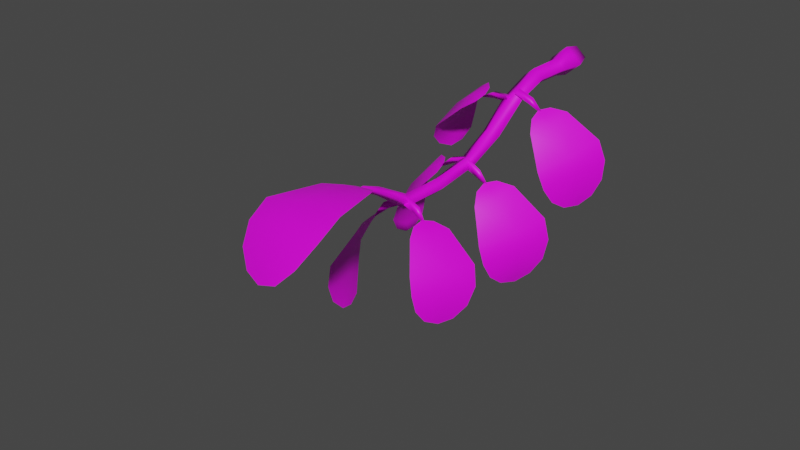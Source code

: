 # Source: FE_leaf_34-15.blend  (saved by Blender 3.0.42; exported with 4.5.12 LTS)
import bpy
from mathutils import Matrix  # noqa: F401  (used for matrix-valued properties, if any)

bpy.ops.wm.read_factory_settings(use_empty=True)
scene = bpy.context.scene
scene.name = 'Scene'

# ---- images (referenced by path relative to the original .blend; pixels are not part of the script)
import os
ASSET_DIR = os.environ.get("B2B_ASSET_DIR", "")  # directory of the original .blend (textures are referenced by path, not embedded)
HERE = os.path.dirname(os.path.abspath(__file__))  # packed textures are extracted next to this script under _unpacked/

def load_image(name, relpath, width, height, colorspace="sRGB"):
    """Load a texture the original file referenced (path relative to the .blend, or extracted next to this script)."""
    p = next((c for c in (os.path.join(HERE, relpath), os.path.join(ASSET_DIR, relpath)) if relpath and os.path.exists(c)), "")
    if p:
        img = bpy.data.images.load(p, check_existing=True)
        img.name = name
    else:  # same state as the original file: an image datablock whose file is absent (Cycles renders it pink)
        img = bpy.data.images.new(name, width, height)
        img.source = "FILE"
        img.filepath = "//" + (relpath or name)
    img.colorspace_settings.name = colorspace
    return img
img_fe_leaf_34_tex_dds_001 = load_image('FE_leaf_34_tex.dds.001', 'FE_leaf_34_tex.dds', 1024, 1024, 'sRGB')

# ---- materials (node trees are filled in below, after node groups)
mat_material_001 = bpy.data.materials.new('Material.001')
mat_material_001.use_transparent_shadow = False

# ---- material node trees
mat_material_001.use_nodes = True; mat_material_001.node_tree.nodes.clear()
_N = mat_material_001.node_tree.nodes; _L = mat_material_001.node_tree.links
n0 = _N.new('ShaderNodeBsdfPrincipled'); n0.name = 'Principled BSDF'; n0.location = (10, 300)
n0.distribution = 'GGX'
n0.subsurface_method = 'RANDOM_WALK_SKIN'
n0.inputs[3].default_value = 1.45
n0.inputs[27].default_value = (0.0, 0.0, 0.0, 1.0)
n0.inputs[28].default_value = 1.0
n1 = _N.new('ShaderNodeOutputMaterial'); n1.name = 'Material Output'; n1.location = (300, 300)
n2 = _N.new('ShaderNodeTexImage'); n2.name = 'Image Texture'; n2.location = (-280, 275)
n2.image = img_fe_leaf_34_tex_dds_001
_L.new(n0.outputs[0], n1.inputs[0])
_L.new(n2.outputs[0], n0.inputs[0])
n1.is_active_output = True

# ---- world
world_world = bpy.data.worlds.new('World'); scene.world = world_world
world_world.use_nodes = True; world_world.node_tree.nodes.clear()
_N = world_world.node_tree.nodes; _L = world_world.node_tree.links
n0 = _N.new('ShaderNodeOutputWorld'); n0.name = 'World Output'; n0.location = (300, 300)
n1 = _N.new('ShaderNodeBackground'); n1.name = 'Background'; n1.location = (10, 300)
n1.inputs[0].default_value = (0.05088, 0.05088, 0.05088, 1.0)
_L.new(n1.outputs[0], n0.inputs[0])
n0.is_active_output = True
world_world.color = (0.05088, 0.05088, 0.05088)
world_world.use_sun_shadow = False
world_world.sun_shadow_jitter_overblur = 0.0

# ---- meshes
me_fe_layers3_mp_gmdl_005 = bpy.data.meshes.new('FE_layers3_Mp.gmdl.005')
me_fe_layers3_mp_gmdl_005.from_pydata([(-0.02493, -0.8479, -0.3054), (-0.06017, -0.8472, -0.2761), (-0.06525, -0.6386, -0.2445), (-0.04438, -0.6591, -0.2706), (-0.02589, -0.8511, -0.2462), (-0.01348, -0.6478, -0.2132), (0.009348, -0.8518, -0.2756), (0.0109, -0.6616, -0.2488), (-0.02203, -0.4761, -0.1991), (-0.06332, -0.4936, -0.1702), (-0.06197, -0.3629, -0.06305), (-0.0181, -0.334, -0.08654), (-0.02322, -0.515, -0.1418), (-0.02689, -0.3446, -0.03706), (0.01807, -0.4976, -0.1708), (0.02448, -0.3512, -0.05184), (-0.004825, 0.01611, -0.05572), (-0.07749, 0.01479, 0.006934), (-0.0496, 0.09225, 0.01442), (-0.002843, 0.09204, -0.02613), (-0.005278, 0.01151, 0.06944), (-0.003194, 0.08974, 0.05456), (0.06739, 0.01282, 0.00679), (0.04356, 0.08952, 0.01401), (-0.02608, -1.199, -0.1891), (-0.04568, -1.197, -0.1732), (-0.05576, -1.046, -0.2719), (-0.02373, -1.048, -0.2985), (-0.02737, -1.186, -0.1588), (-0.0413, -1.015, -0.2546), (-0.007736, -1.189, -0.175), (0.007252, -1.032, -0.2751), (-0.0321, -1.264, -0.1541), (-0.04689, -1.266, -0.1432), (-0.03398, -1.264, -0.1301), (-0.0192, -1.262, -0.1411), (-0.01248, -0.2157, -0.03948), (-0.05674, -0.2233, -0.00319), (-0.05092, -0.06344, -0.000606), (-0.005869, -0.06294, -0.03921), (-0.01278, -0.2232, 0.03437), (-0.00609, -0.06357, 0.03822), (0.03148, -0.2156, -0.001917), (0.03896, -0.06307, -0.0003823), (-0.02689, -0.3446, -0.03706), (-0.03009, -0.3756, -0.07454), (-0.03158, -0.3884, -0.04271), (-0.1109, -0.384, -0.04983), (-0.1007, -0.3713, -0.07325), (-0.03158, -0.3884, -0.04271), (-0.0271, -0.3539, -0.04805), (-0.1086, -0.3546, -0.0514), (-0.0271, -0.3539, -0.04805), (-0.1825, -0.3566, -0.09032), (-0.373, -0.2177, -0.3555), (-0.3725, -0.1518, -0.3393), (-0.3716, -0.1252, -0.2685), (-0.3724, -0.2366, -0.3118), (-0.3725, -0.1518, -0.3393), (-0.3861, -0.2174, -0.3535), (-0.3956, -0.2373, -0.3052), (-0.3716, -0.1252, -0.2685), (-0.39, -0.2732, -0.3944), (-0.4032, -0.3428, -0.3651), (-0.39, -0.2732, -0.3944), (-0.4032, -0.3428, -0.3651), (-0.3538, -0.1292, -0.1941), (-0.3567, -0.2636, -0.2546), (-0.385, -0.2668, -0.2412), (-0.3538, -0.1292, -0.1941), (-0.3909, -0.4009, -0.31), (-0.3909, -0.4009, -0.31), (-0.3184, -0.1591, -0.1287), (-0.3205, -0.2935, -0.1952), (-0.3487, -0.2985, -0.1774), (-0.3184, -0.1591, -0.1287), (-0.3518, -0.4373, -0.2413), (-0.3518, -0.4373, -0.2413), (-0.2107, -0.2594, -0.06147), (-0.219, -0.339, -0.1111), (-0.2329, -0.3456, -0.09276), (-0.2107, -0.2594, -0.06147), (-0.2237, -0.4336, -0.131), (-0.2237, -0.4336, -0.131), (-0.1684, -0.3121, -0.06055), (-0.1798, -0.3512, -0.09004), (-0.1867, -0.3552, -0.0791), (-0.1684, -0.3121, -0.06055), (-0.1735, -0.4027, -0.09673), (-0.1735, -0.4027, -0.09673), (-0.3817, -0.2045, -0.3827), (-0.3817, -0.2045, -0.3827), (-0.1548, -0.3608, -0.07266), (-0.1548, -0.3608, -0.07266), (-0.03158, -0.3884, -0.04271), (-0.03009, -0.3756, -0.07454), (-0.0271, -0.3539, -0.04805), (-0.02669, -0.6286, -0.2559), (-0.03166, -0.6394, -0.2274), (-0.1074, -0.6577, -0.249), (-0.09532, -0.6434, -0.2705), (-0.03166, -0.6394, -0.2274), (-0.03464, -0.6085, -0.2337), (-0.1124, -0.6289, -0.2523), (-0.03464, -0.6085, -0.2337), (-0.1704, -0.6511, -0.3073), (-0.3344, -0.5938, -0.6221), (-0.3478, -0.528, -0.6183), (-0.3602, -0.491, -0.5535), (-0.3321, -0.6039, -0.5772), (-0.3478, -0.528, -0.6183), (-0.3463, -0.596, -0.6221), (-0.3557, -0.6088, -0.574), (-0.3602, -0.491, -0.5535), (-0.3339, -0.6566, -0.6526), (-0.3322, -0.7197, -0.616), (-0.3339, -0.6566, -0.6526), (-0.3322, -0.7197, -0.616), (-0.3571, -0.4814, -0.475), (-0.3198, -0.6176, -0.5141), (-0.3491, -0.6255, -0.5058), (-0.3571, -0.4814, -0.475), (-0.3163, -0.7635, -0.5527), (-0.3163, -0.7635, -0.5527), (-0.3326, -0.4959, -0.3961), (-0.292, -0.6302, -0.4457), (-0.3208, -0.6409, -0.4313), (-0.3326, -0.4959, -0.3961), (-0.2806, -0.7794, -0.478), (-0.2806, -0.7794, -0.478), (-0.2229, -0.5628, -0.2962), (-0.1998, -0.6426, -0.3398), (-0.2151, -0.6523, -0.3236), (-0.2229, -0.5628, -0.2962), (-0.1757, -0.7351, -0.352), (-0.1757, -0.7351, -0.352), (-0.1723, -0.6032, -0.2809), (-0.1665, -0.6444, -0.3089), (-0.174, -0.6498, -0.2994), (-0.1723, -0.6032, -0.2809), (-0.1458, -0.6922, -0.31), (-0.1458, -0.6922, -0.31), (-0.3385, -0.5873, -0.6531), (-0.3385, -0.5873, -0.6531), (-0.1455, -0.647, -0.2852), (-0.1455, -0.647, -0.2852), (-0.03166, -0.6394, -0.2274), (-0.02669, -0.6286, -0.2559), (-0.03464, -0.6085, -0.2337), (-0.02564, -1.032, -0.2842), (-0.03913, -1.032, -0.2565), (-0.1052, -1.069, -0.2889), (-0.08581, -1.062, -0.3105), (-0.03913, -1.032, -0.2565), (-0.04055, -1.007, -0.2749), (-0.1092, -1.045, -0.3045), (-0.04055, -1.007, -0.2749), (-0.1441, -1.092, -0.3616), (-0.2132, -1.151, -0.7099), (-0.2338, -1.089, -0.7275), (-0.2672, -1.044, -0.6825), (-0.2188, -1.151, -0.6649), (-0.2338, -1.089, -0.7275), (-0.2217, -1.154, -0.7126), (-0.2419, -1.16, -0.6667), (-0.2672, -1.044, -0.6825), (-0.1916, -1.216, -0.7216), (-0.1924, -1.27, -0.6677), (-0.1916, -1.216, -0.7216), (-0.1924, -1.27, -0.6677), (-0.2844, -1.016, -0.6152), (-0.2224, -1.148, -0.5991), (-0.252, -1.159, -0.5977), (-0.2844, -1.016, -0.6152), (-0.1914, -1.296, -0.5893), (-0.1914, -1.296, -0.5893), (-0.2818, -1.005, -0.5363), (-0.2173, -1.139, -0.5248), (-0.2485, -1.15, -0.5166), (-0.2818, -1.005, -0.5363), (-0.1849, -1.287, -0.5011), (-0.1849, -1.287, -0.5011), (-0.1998, -1.015, -0.4002), (-0.1622, -1.101, -0.4013), (-0.1813, -1.106, -0.3877), (-0.1998, -1.015, -0.4002), (-0.1328, -1.187, -0.3698), (-0.1328, -1.187, -0.3698), (-0.1561, -1.038, -0.3575), (-0.141, -1.086, -0.3641), (-0.1509, -1.088, -0.356), (-0.1561, -1.038, -0.3575), (-0.1201, -1.127, -0.3406), (-0.1201, -1.127, -0.3406), (-0.2088, -1.151, -0.7415), (-0.2088, -1.151, -0.7415), (-0.1286, -1.076, -0.3365), (-0.1286, -1.076, -0.3365), (-0.03913, -1.032, -0.2565), (-0.02564, -1.032, -0.2842), (-0.04055, -1.007, -0.2749), (-0.0157, -0.6432, -0.2375), (-0.01666, -0.6659, -0.2175), (0.05817, -0.6812, -0.2438), (0.04912, -0.6631, -0.2575), (-0.03179, -0.6759, -0.2522), (0.04183, -0.692, -0.2694), (-0.03179, -0.6759, -0.2522), (0.04912, -0.6631, -0.2575), (0.1147, -0.6897, -0.3084), (0.2474, -0.6842, -0.6433), (0.2224, -0.7441, -0.6641), (0.2092, -0.7983, -0.6211), (0.2463, -0.6875, -0.5979), (0.2224, -0.7441, -0.6641), (0.257, -0.6884, -0.6449), (0.2688, -0.6969, -0.5975), (0.2092, -0.7983, -0.6211), (0.2786, -0.623, -0.6514), (0.309, -0.5825, -0.5929), (0.2786, -0.623, -0.6514), (0.309, -0.5825, -0.5929), (0.1971, -0.8315, -0.5555), (0.241, -0.6927, -0.5319), (0.2698, -0.7056, -0.5272), (0.1971, -0.8315, -0.5555), (0.3187, -0.5645, -0.5109), (0.3187, -0.5645, -0.5109), (0.179, -0.8386, -0.4803), (0.2225, -0.6968, -0.4592), (0.2512, -0.7111, -0.4476), (0.179, -0.8386, -0.4803), (0.2971, -0.5678, -0.4222), (0.2971, -0.5678, -0.4222), (0.1121, -0.783, -0.3503), (0.1428, -0.6944, -0.343), (0.159, -0.7045, -0.3281), (0.1121, -0.783, -0.3503), (0.1765, -0.6133, -0.3029), (0.1765, -0.6133, -0.3029), (0.08674, -0.737, -0.3105), (0.1096, -0.6922, -0.3113), (0.1165, -0.6973, -0.3028), (0.08674, -0.737, -0.3105), (0.1183, -0.6486, -0.2844), (0.1183, -0.6486, -0.2844), (0.2487, -0.6817, -0.6751), (0.2487, -0.6817, -0.6751), (0.08845, -0.6912, -0.2872), (0.08845, -0.6912, -0.2872), (-0.01666, -0.6659, -0.2175), (-0.0157, -0.6432, -0.2375), (-0.03179, -0.6759, -0.2522), (-0.009264, -1.029, -0.2702), (-0.009841, -1.042, -0.2476), (0.06306, -1.061, -0.2625), (0.05369, -1.049, -0.2801), (-0.02204, -1.06, -0.2736), (0.04739, -1.078, -0.2828), (-0.02204, -1.06, -0.2736), (0.05369, -1.049, -0.2801), (0.1127, -1.084, -0.3184), (0.2397, -1.167, -0.611), (0.2222, -1.227, -0.6124), (0.2099, -1.263, -0.5605), (0.2392, -1.158, -0.5701), (0.2222, -1.227, -0.6124), (0.2511, -1.171, -0.6104), (0.2601, -1.165, -0.5671), (0.2099, -1.263, -0.5605), (0.2685, -1.115, -0.6336), (0.2923, -1.062, -0.5938), (0.2685, -1.115, -0.6336), (0.2923, -1.062, -0.5938), (0.2008, -1.275, -0.4937), (0.2355, -1.146, -0.5107), (0.2617, -1.154, -0.5022), (0.2008, -1.275, -0.4937), (0.3011, -1.025, -0.5259), (0.3011, -1.025, -0.5259), (0.1807, -1.261, -0.4258), (0.2152, -1.13, -0.4464), (0.2418, -1.138, -0.4323), (0.1807, -1.261, -0.4258), (0.2783, -1.004, -0.4495), (0.2783, -1.004, -0.4495), (0.1124, -1.177, -0.3299), (0.1378, -1.097, -0.3482), (0.1523, -1.101, -0.3319), (0.1124, -1.177, -0.3299), (0.1648, -1.014, -0.3356), (0.1648, -1.014, -0.3356), (0.0885, -1.127, -0.3072), (0.1073, -1.087, -0.3209), (0.1144, -1.089, -0.3113), (0.0885, -1.127, -0.3072), (0.1142, -1.042, -0.3092), (0.1142, -1.042, -0.3092), (0.2441, -1.174, -0.6386), (0.2441, -1.174, -0.6386), (0.0892, -1.08, -0.2992), (0.0892, -1.08, -0.2992), (-0.009841, -1.042, -0.2476), (-0.009264, -1.029, -0.2702), (-0.02204, -1.06, -0.2736), (-0.006114, -0.3282, -0.04269), (-0.001977, -0.3385, -0.01768), (0.0745, -0.3524, -0.03616), (0.06091, -0.3435, -0.05967), (-0.01294, -0.3543, -0.03801), (0.06422, -0.3717, -0.05601), (-0.01294, -0.3543, -0.03801), (0.06091, -0.3435, -0.05967), (0.1353, -0.3582, -0.09766), (0.296, -0.3315, -0.4223), (0.2763, -0.3904, -0.4496), (0.2533, -0.4467, -0.4135), (0.2881, -0.338, -0.3779), (0.2763, -0.3904, -0.4496), (0.3084, -0.3365, -0.4222), (0.3106, -0.3476, -0.3761), (0.2533, -0.4467, -0.4135), (0.3309, -0.2709, -0.421), (0.3501, -0.2338, -0.3584), (0.3309, -0.2709, -0.421), (0.3501, -0.2338, -0.3584), (0.2339, -0.4844, -0.3523), (0.276, -0.3489, -0.3132), (0.3041, -0.362, -0.3069), (0.2339, -0.4844, -0.3523), (0.3509, -0.2223, -0.2758), (0.3509, -0.2223, -0.2758), (0.2096, -0.499, -0.276), (0.2507, -0.3583, -0.243), (0.2786, -0.3733, -0.2297), (0.2096, -0.499, -0.276), (0.3218, -0.2314, -0.1921), (0.3218, -0.2314, -0.1921), (0.1329, -0.4495, -0.1456), (0.1626, -0.3609, -0.1327), (0.1778, -0.3716, -0.1169), (0.1329, -0.4495, -0.1456), (0.1929, -0.2812, -0.08688), (0.1929, -0.2812, -0.08688), (0.1071, -0.4052, -0.1037), (0.1287, -0.3598, -0.1021), (0.1361, -0.3656, -0.09279), (0.1071, -0.4052, -0.1037), (0.1364, -0.3174, -0.07248), (0.1364, -0.3174, -0.07248), (0.304, -0.3275, -0.4527), (0.304, -0.3275, -0.4527), (0.1082, -0.3606, -0.0778), (0.1082, -0.3606, -0.0778), (-0.001977, -0.3385, -0.01768), (-0.006114, -0.3282, -0.04269), (-0.01294, -0.3543, -0.03801), (-0.06746, -1.727, -0.3015), (-0.1566, -1.726, -0.3202), (-0.2227, -1.679, -0.268), (-0.06377, -1.689, -0.2496), (-0.1566, -1.726, -0.3202), (-0.07083, -1.74, -0.2905), (-0.06992, -1.711, -0.2269), (-0.2227, -1.679, -0.268), (0.01879, -1.763, -0.3001), (0.09082, -1.74, -0.2266), (0.01879, -1.763, -0.3001), (0.09082, -1.74, -0.2266), (-0.256, -1.611, -0.2021), (-0.05898, -1.627, -0.1855), (-0.06685, -1.65, -0.1516), (-0.256, -1.611, -0.2021), (0.1334, -1.675, -0.1428), (0.1334, -1.675, -0.1428), (-0.2538, -1.526, -0.1459), (-0.05334, -1.544, -0.1352), (-0.06151, -1.558, -0.09406), (-0.2538, -1.526, -0.1459), (0.1425, -1.574, -0.07799), (0.1425, -1.574, -0.07799), (-0.1658, -1.337, -0.1329), (-0.04133, -1.358, -0.1271), (-0.04656, -1.356, -0.09556), (-0.1658, -1.337, -0.1329), (0.08241, -1.348, -0.0901), (0.08241, -1.348, -0.0901), (-0.1018, -1.275, -0.1446), (-0.03816, -1.297, -0.1393), (-0.04091, -1.293, -0.1222), (-0.1018, -1.275, -0.1446), (0.02734, -1.278, -0.1232), (0.02734, -1.278, -0.1232), (-0.07037, -1.757, -0.3306), (-0.07037, -1.757, -0.3306), (-0.03585, -1.254, -0.1419), (-0.03585, -1.254, -0.1419), (-0.03834, -1.322, -0.1372)], [], [(1, 2, 0), (0, 2, 3), (2, 1, 5), (1, 4, 5), (5, 4, 7), (4, 6, 7), (0, 3, 6), (6, 3, 7), (8, 9, 11), (9, 10, 11), (13, 10, 12), (9, 12, 10), (15, 13, 14), (12, 14, 13), (14, 8, 15), (8, 11, 15), (17, 18, 16), (16, 18, 19), (20, 21, 17), (17, 21, 18), (20, 22, 21), (22, 23, 21), (22, 16, 23), (16, 19, 23), (18, 21, 19), (19, 21, 23), (26, 27, 25), (24, 25, 27), (29, 26, 28), (25, 28, 26), (31, 29, 30), (28, 30, 29), (27, 31, 24), (30, 24, 31), (24, 32, 25), (32, 33, 25), (28, 25, 34), (33, 34, 25), (30, 28, 35), (34, 35, 28), (24, 30, 32), (35, 32, 30), (37, 38, 36), (36, 38, 39), (37, 40, 38), (40, 41, 38), (40, 42, 41), (42, 43, 41), (36, 39, 42), (42, 39, 43), (17, 16, 38), (39, 38, 16), (20, 17, 41), (38, 41, 17), (22, 20, 43), (41, 43, 20), (16, 22, 39), (43, 39, 22), (1, 0, 26), (27, 26, 0), (26, 29, 1), (29, 4, 1), (29, 31, 4), (31, 6, 4), (0, 6, 27), (31, 27, 6), (8, 3, 9), (3, 2, 9), (5, 12, 2), (2, 12, 9), (7, 14, 5), (5, 14, 12), (14, 7, 8), (7, 3, 8), (37, 36, 10), (11, 10, 36), (10, 44, 37), (44, 40, 37), (44, 15, 40), (15, 42, 40), (36, 42, 11), (15, 11, 42), (46, 47, 45), (45, 47, 48), (50, 51, 49), (49, 51, 47), (51, 52, 48), (52, 45, 48), (48, 47, 53), (47, 51, 53), (51, 48, 53), (56, 57, 55), (54, 55, 57), (61, 58, 60), (58, 59, 60), (63, 60, 62), (59, 62, 60), (65, 64, 57), (64, 54, 57), (66, 67, 56), (57, 56, 67), (69, 61, 68), (61, 60, 68), (70, 68, 63), (60, 63, 68), (71, 65, 67), (65, 57, 67), (66, 72, 67), (67, 72, 73), (74, 75, 68), (69, 68, 75), (76, 74, 70), (68, 70, 74), (77, 71, 73), (71, 67, 73), (72, 78, 73), (78, 79, 73), (75, 74, 81), (74, 80, 81), (76, 82, 74), (82, 80, 74), (77, 73, 83), (73, 79, 83), (78, 84, 79), (79, 84, 85), (81, 80, 87), (80, 86, 87), (82, 88, 80), (80, 88, 86), (83, 79, 89), (79, 85, 89), (55, 54, 90), (59, 58, 91), (62, 59, 91), (54, 64, 90), (85, 84, 92), (87, 86, 93), (86, 88, 93), (89, 85, 92), (94, 95, 96), (98, 99, 97), (97, 99, 100), (102, 103, 101), (101, 103, 99), (103, 104, 100), (104, 97, 100), (100, 99, 105), (99, 103, 105), (103, 100, 105), (108, 109, 107), (106, 107, 109), (113, 110, 112), (110, 111, 112), (115, 112, 114), (111, 114, 112), (117, 116, 109), (116, 106, 109), (118, 119, 108), (109, 108, 119), (121, 113, 120), (113, 112, 120), (122, 120, 115), (112, 115, 120), (123, 117, 119), (117, 109, 119), (118, 124, 119), (119, 124, 125), (126, 127, 120), (121, 120, 127), (128, 126, 122), (120, 122, 126), (129, 123, 125), (123, 119, 125), (124, 130, 125), (130, 131, 125), (127, 126, 133), (126, 132, 133), (128, 134, 126), (134, 132, 126), (129, 125, 135), (125, 131, 135), (130, 136, 131), (131, 136, 137), (133, 132, 139), (132, 138, 139), (134, 140, 132), (132, 140, 138), (135, 131, 141), (131, 137, 141), (107, 106, 142), (111, 110, 143), (114, 111, 143), (106, 116, 142), (137, 136, 144), (139, 138, 145), (138, 140, 145), (141, 137, 144), (146, 147, 148), (150, 151, 149), (149, 151, 152), (154, 155, 153), (153, 155, 151), (155, 156, 152), (156, 149, 152), (152, 151, 157), (151, 155, 157), (155, 152, 157), (160, 161, 159), (158, 159, 161), (165, 162, 164), (162, 163, 164), (167, 164, 166), (163, 166, 164), (169, 168, 161), (168, 158, 161), (170, 171, 160), (161, 160, 171), (173, 165, 172), (165, 164, 172), (174, 172, 167), (164, 167, 172), (175, 169, 171), (169, 161, 171), (170, 176, 171), (171, 176, 177), (178, 179, 172), (173, 172, 179), (180, 178, 174), (172, 174, 178), (181, 175, 177), (175, 171, 177), (176, 182, 177), (182, 183, 177), (179, 178, 185), (178, 184, 185), (180, 186, 178), (186, 184, 178), (181, 177, 187), (177, 183, 187), (182, 188, 183), (183, 188, 189), (185, 184, 191), (184, 190, 191), (186, 192, 184), (184, 192, 190), (187, 183, 193), (183, 189, 193), (159, 158, 194), (163, 162, 195), (166, 163, 195), (158, 168, 194), (189, 188, 196), (191, 190, 197), (190, 192, 197), (193, 189, 196), (198, 199, 200), (202, 203, 201), (201, 203, 204), (205, 206, 202), (202, 206, 203), (206, 207, 208), (207, 201, 208), (204, 203, 209), (203, 206, 209), (206, 204, 209), (212, 213, 211), (210, 211, 213), (217, 214, 216), (214, 215, 216), (219, 216, 218), (215, 218, 216), (221, 220, 213), (220, 210, 213), (222, 223, 212), (213, 212, 223), (225, 217, 224), (217, 216, 224), (226, 224, 219), (216, 219, 224), (227, 221, 223), (221, 213, 223), (222, 228, 223), (223, 228, 229), (230, 231, 224), (225, 224, 231), (232, 230, 226), (224, 226, 230), (233, 227, 229), (227, 223, 229), (228, 234, 229), (234, 235, 229), (231, 230, 237), (230, 236, 237), (232, 238, 230), (238, 236, 230), (233, 229, 239), (229, 235, 239), (234, 240, 235), (235, 240, 241), (237, 236, 243), (236, 242, 243), (238, 244, 236), (236, 244, 242), (239, 235, 245), (235, 241, 245), (211, 210, 246), (215, 214, 247), (218, 215, 247), (210, 220, 246), (241, 240, 248), (243, 242, 249), (242, 244, 249), (245, 241, 248), (250, 251, 252), (254, 255, 253), (253, 255, 256), (255, 254, 258), (254, 257, 258), (258, 259, 260), (259, 253, 260), (256, 255, 261), (255, 258, 261), (258, 256, 261), (264, 265, 263), (262, 263, 265), (269, 266, 268), (266, 267, 268), (271, 268, 270), (267, 270, 268), (273, 272, 265), (272, 262, 265), (274, 275, 264), (265, 264, 275), (277, 269, 276), (269, 268, 276), (278, 276, 271), (268, 271, 276), (279, 273, 275), (273, 265, 275), (274, 280, 275), (275, 280, 281), (282, 283, 276), (277, 276, 283), (284, 282, 278), (276, 278, 282), (285, 279, 281), (279, 275, 281), (280, 286, 281), (286, 287, 281), (283, 282, 289), (282, 288, 289), (284, 290, 282), (290, 288, 282), (285, 281, 291), (281, 287, 291), (286, 292, 287), (287, 292, 293), (289, 288, 295), (288, 294, 295), (290, 296, 288), (288, 296, 294), (291, 287, 297), (287, 293, 297), (263, 262, 298), (267, 266, 299), (270, 267, 299), (262, 272, 298), (293, 292, 300), (295, 294, 301), (294, 296, 301), (297, 293, 300), (302, 303, 304), (306, 307, 305), (305, 307, 308), (309, 310, 306), (306, 310, 307), (310, 311, 312), (311, 305, 312), (308, 307, 313), (307, 310, 313), (310, 308, 313), (316, 317, 315), (314, 315, 317), (321, 318, 320), (318, 319, 320), (323, 320, 322), (319, 322, 320), (325, 324, 317), (324, 314, 317), (326, 327, 316), (317, 316, 327), (329, 321, 328), (321, 320, 328), (330, 328, 323), (320, 323, 328), (331, 325, 327), (325, 317, 327), (326, 332, 327), (327, 332, 333), (334, 335, 328), (329, 328, 335), (336, 334, 330), (328, 330, 334), (337, 331, 333), (331, 327, 333), (332, 338, 333), (338, 339, 333), (335, 334, 341), (334, 340, 341), (336, 342, 334), (342, 340, 334), (337, 333, 343), (333, 339, 343), (338, 344, 339), (339, 344, 345), (341, 340, 347), (340, 346, 347), (342, 348, 340), (340, 348, 346), (343, 339, 349), (339, 345, 349), (315, 314, 350), (319, 318, 351), (322, 319, 351), (314, 324, 350), (345, 344, 352), (347, 346, 353), (346, 348, 353), (349, 345, 352), (354, 355, 356), (359, 360, 358), (357, 358, 360), (364, 361, 363), (361, 362, 363), (366, 363, 365), (362, 365, 363), (368, 367, 360), (367, 357, 360), (369, 370, 359), (360, 359, 370), (372, 364, 371), (364, 363, 371), (373, 371, 366), (363, 366, 371), (374, 368, 370), (368, 360, 370), (369, 375, 370), (370, 375, 376), (377, 378, 371), (372, 371, 378), (379, 377, 373), (371, 373, 377), (380, 374, 376), (374, 370, 376), (375, 381, 376), (381, 382, 376), (378, 377, 384), (377, 383, 384), (379, 385, 377), (385, 383, 377), (380, 376, 386), (376, 382, 386), (381, 387, 382), (382, 387, 388), (384, 383, 390), (383, 389, 390), (385, 391, 383), (383, 391, 389), (386, 382, 392), (382, 388, 392), (358, 357, 393), (362, 361, 394), (365, 362, 394), (357, 367, 393), (388, 387, 395), (390, 389, 396), (389, 391, 396), (392, 388, 395), (397, 33, 32), (397, 34, 33), (397, 35, 34), (397, 32, 35)])
me_fe_layers3_mp_gmdl_005.polygons.foreach_set('use_smooth', [True] * 482)
_uv = me_fe_layers3_mp_gmdl_005.uv_layers.new(name='UVMap')
_uv.uv.foreach_set('vector', [0.1313, 0.3394, 0.1277, 0.4626, 0.1542, 0.3379, 0.1542, 0.3379, 0.1277, 0.4626, 0.1527, 0.4557, 0.1277, 0.4626, 0.1313, 0.3394, 0.1527, 0.4553, 0.1313, 0.3394, 0.1542, 0.3382, 0.1527, 0.4553, 0.1527, 0.4553, 0.1542, 0.3382, 0.1778, 0.4484, 0.1542, 0.3382, 0.177, 0.3367, 0.1778, 0.4484, 0.1542, 0.3379, 0.1527, 0.4557, 0.177, 0.3367, 0.177, 0.3367, 0.1527, 0.4557, 0.1778, 0.4484, 0.156, 0.5621, 0.1293, 0.5627, 0.1593, 0.6685, 0.1293, 0.5627, 0.1309, 0.6628, 0.1593, 0.6685, 0.1593, 0.6665, 0.1309, 0.6628, 0.156, 0.5609, 0.1293, 0.5627, 0.156, 0.5609, 0.1309, 0.6628, 0.1878, 0.6721, 0.1593, 0.6665, 0.1828, 0.5602, 0.156, 0.5609, 0.1828, 0.5602, 0.1593, 0.6665, 0.1828, 0.5602, 0.156, 0.5621, 0.1878, 0.6721, 0.156, 0.5621, 0.1593, 0.6685, 0.1878, 0.6721, 0.121, 0.8983, 0.1393, 0.9447, 0.1687, 0.8991, 0.1687, 0.8991, 0.1393, 0.9447, 0.17, 0.9445, 0.1684, 0.8963, 0.1698, 0.9431, 0.121, 0.8983, 0.121, 0.8983, 0.1698, 0.9431, 0.1393, 0.9447, 0.1684, 0.8963, 0.2162, 0.8971, 0.1698, 0.9431, 0.2162, 0.8971, 0.2005, 0.943, 0.1698, 0.9431, 0.2162, 0.8971, 0.1687, 0.8991, 0.2005, 0.943, 0.1687, 0.8991, 0.17, 0.9445, 0.2005, 0.943, 0.1393, 0.9447, 0.1698, 0.9431, 0.17, 0.9445, 0.17, 0.9445, 0.1698, 0.9431, 0.2005, 0.943, 0.1349, 0.2162, 0.1556, 0.2202, 0.1434, 0.1097, 0.1559, 0.1118, 0.1434, 0.1097, 0.1556, 0.2202, 0.1556, 0.2212, 0.1349, 0.2162, 0.1558, 0.1128, 0.1434, 0.1097, 0.1558, 0.1128, 0.1349, 0.2162, 0.1763, 0.2252, 0.1556, 0.2212, 0.1683, 0.1148, 0.1558, 0.1128, 0.1683, 0.1148, 0.1556, 0.2212, 0.1556, 0.2202, 0.1763, 0.2252, 0.1559, 0.1118, 0.1683, 0.1148, 0.1559, 0.1118, 0.1763, 0.2252, 0.1559, 0.1118, 0.1526, 0.06735, 0.1434, 0.1097, 0.1526, 0.06735, 0.1434, 0.0665, 0.1434, 0.1097, 0.1558, 0.1128, 0.1434, 0.1097, 0.1526, 0.06815, 0.1434, 0.0665, 0.1526, 0.06815, 0.1434, 0.1097, 0.1683, 0.1148, 0.1558, 0.1128, 0.1617, 0.06899, 0.1526, 0.06815, 0.1617, 0.06899, 0.1558, 0.1128, 0.1559, 0.1118, 0.1683, 0.1148, 0.1526, 0.06735, 0.1617, 0.06899, 0.1526, 0.06735, 0.1683, 0.1148, 0.1346, 0.7571, 0.1384, 0.8514, 0.1637, 0.7601, 0.1637, 0.7601, 0.1384, 0.8514, 0.168, 0.8517, 0.1346, 0.7571, 0.1636, 0.7589, 0.1384, 0.8514, 0.1636, 0.7589, 0.1679, 0.8514, 0.1384, 0.8514, 0.1636, 0.7589, 0.1926, 0.7619, 0.1679, 0.8514, 0.1926, 0.7619, 0.1975, 0.8517, 0.1679, 0.8514, 0.1637, 0.7601, 0.168, 0.8517, 0.1926, 0.7619, 0.1926, 0.7619, 0.168, 0.8517, 0.1975, 0.8517, 0.121, 0.8983, 0.1687, 0.8991, 0.1384, 0.8514, 0.168, 0.8517, 0.1384, 0.8514, 0.1687, 0.8991, 0.1684, 0.8963, 0.121, 0.8983, 0.1679, 0.8514, 0.1384, 0.8514, 0.1679, 0.8514, 0.121, 0.8983, 0.2162, 0.8971, 0.1684, 0.8963, 0.1975, 0.8517, 0.1679, 0.8514, 0.1975, 0.8517, 0.1684, 0.8963, 0.1687, 0.8991, 0.2162, 0.8971, 0.168, 0.8517, 0.1975, 0.8517, 0.168, 0.8517, 0.2162, 0.8971, 0.1313, 0.3394, 0.1542, 0.3379, 0.1349, 0.2162, 0.1556, 0.2202, 0.1349, 0.2162, 0.1542, 0.3379, 0.1349, 0.2162, 0.1556, 0.2212, 0.1313, 0.3394, 0.1556, 0.2212, 0.1542, 0.3382, 0.1313, 0.3394, 0.1556, 0.2212, 0.1763, 0.2252, 0.1542, 0.3382, 0.1763, 0.2252, 0.177, 0.3367, 0.1542, 0.3382, 0.1542, 0.3379, 0.177, 0.3367, 0.1556, 0.2202, 0.1763, 0.2252, 0.1556, 0.2202, 0.177, 0.3367, 0.156, 0.5621, 0.1527, 0.4557, 0.1293, 0.5627, 0.1527, 0.4557, 0.1277, 0.4626, 0.1293, 0.5627, 0.1527, 0.4553, 0.156, 0.5609, 0.1277, 0.4626, 0.1277, 0.4626, 0.156, 0.5609, 0.1293, 0.5627, 0.1778, 0.4484, 0.1828, 0.5602, 0.1527, 0.4553, 0.1527, 0.4553, 0.1828, 0.5602, 0.156, 0.5609, 0.1828, 0.5602, 0.1778, 0.4484, 0.156, 0.5621, 0.1778, 0.4484, 0.1527, 0.4557, 0.156, 0.5621, 0.1346, 0.7571, 0.1637, 0.7601, 0.1309, 0.6628, 0.1593, 0.6685, 0.1309, 0.6628, 0.1637, 0.7601, 0.1309, 0.6628, 0.1593, 0.6665, 0.1346, 0.7571, 0.1593, 0.6665, 0.1636, 0.7589, 0.1346, 0.7571, 0.1593, 0.6665, 0.1878, 0.6721, 0.1636, 0.7589, 0.1878, 0.6721, 0.1926, 0.7619, 0.1636, 0.7589, 0.1637, 0.7601, 0.1926, 0.7619, 0.1593, 0.6685, 0.1878, 0.6721, 0.1593, 0.6685, 0.1926, 0.7619, 0.1571, 0.6451, 0.1081, 0.6363, 0.1485, 0.6605, 0.1485, 0.6605, 0.1081, 0.6363, 0.107, 0.6509, 0.1566, 0.6647, 0.1076, 0.652, 0.1571, 0.6451, 0.1571, 0.6451, 0.1076, 0.652, 0.1081, 0.6363, 0.1076, 0.652, 0.1566, 0.6647, 0.107, 0.6509, 0.1566, 0.6647, 0.1485, 0.6605, 0.107, 0.6509, 0.107, 0.6509, 0.1081, 0.6363, 0.05293, 0.6489, 0.1081, 0.6363, 0.1076, 0.652, 0.05293, 0.6489, 0.1076, 0.652, 0.107, 0.6509, 0.05293, 0.6489, 0.6552, 0.7075, 0.8023, 0.7008, 0.712, 0.7765, 0.8021, 0.7634, 0.712, 0.7765, 0.8023, 0.7008, 0.5906, 0.7075, 0.5337, 0.7765, 0.4445, 0.7137, 0.5337, 0.7765, 0.4449, 0.775, 0.4445, 0.7137, 0.2975, 0.7156, 0.4445, 0.7137, 0.3644, 0.7843, 0.4449, 0.775, 0.3644, 0.7843, 0.4445, 0.7137, 0.9467, 0.7142, 0.8813, 0.7843, 0.8023, 0.7008, 0.8813, 0.7843, 0.8021, 0.7634, 0.8023, 0.7008, 0.6269, 0.6099, 0.8013, 0.608, 0.6552, 0.7075, 0.8023, 0.7008, 0.6552, 0.7075, 0.8013, 0.608, 0.6189, 0.6099, 0.5906, 0.7075, 0.4438, 0.6192, 0.5906, 0.7075, 0.4445, 0.7137, 0.4438, 0.6192, 0.2618, 0.6225, 0.4438, 0.6192, 0.2975, 0.7156, 0.4445, 0.7137, 0.2975, 0.7156, 0.4438, 0.6192, 0.9795, 0.6165, 0.9467, 0.7142, 0.8013, 0.608, 0.9467, 0.7142, 0.8023, 0.7008, 0.8013, 0.608, 0.6269, 0.6099, 0.6274, 0.4956, 0.8013, 0.608, 0.8013, 0.608, 0.6274, 0.4956, 0.8044, 0.4977, 0.4409, 0.5049, 0.6183, 0.4956, 0.4438, 0.6192, 0.6189, 0.6099, 0.4438, 0.6192, 0.6183, 0.4956, 0.2602, 0.5034, 0.4409, 0.5049, 0.2618, 0.6225, 0.4438, 0.6192, 0.2618, 0.6225, 0.4409, 0.5049, 0.9855, 0.5034, 0.9795, 0.6165, 0.8044, 0.4977, 0.9795, 0.6165, 0.8013, 0.608, 0.8044, 0.4977, 0.6274, 0.4956, 0.6917, 0.2789, 0.8044, 0.4977, 0.6917, 0.2789, 0.8023, 0.2909, 0.8044, 0.4977, 0.6183, 0.4956, 0.4409, 0.5049, 0.554, 0.2789, 0.4409, 0.5049, 0.439, 0.2895, 0.554, 0.2789, 0.2602, 0.5034, 0.3254, 0.2826, 0.4409, 0.5049, 0.3254, 0.2826, 0.439, 0.2895, 0.4409, 0.5049, 0.9855, 0.5034, 0.8044, 0.4977, 0.9174, 0.2781, 0.8044, 0.4977, 0.8023, 0.2909, 0.9174, 0.2781, 0.6917, 0.2789, 0.7421, 0.2088, 0.8023, 0.2909, 0.8023, 0.2909, 0.7421, 0.2088, 0.8042, 0.2264, 0.554, 0.2789, 0.439, 0.2895, 0.5036, 0.2088, 0.439, 0.2895, 0.4401, 0.2245, 0.5036, 0.2088, 0.3254, 0.2826, 0.3791, 0.209, 0.439, 0.2895, 0.439, 0.2895, 0.3791, 0.209, 0.4401, 0.2245, 0.9174, 0.2781, 0.8023, 0.2909, 0.8651, 0.2104, 0.8023, 0.2909, 0.8042, 0.2264, 0.8651, 0.2104, 0.712, 0.7765, 0.8021, 0.7634, 0.8024, 0.8074, 0.4449, 0.775, 0.5337, 0.7765, 0.4477, 0.8119, 0.3644, 0.7843, 0.4449, 0.775, 0.4477, 0.8119, 0.8021, 0.7634, 0.8813, 0.7843, 0.8024, 0.8074, 0.8042, 0.2264, 0.7421, 0.2088, 0.803, 0.1811, 0.5036, 0.2088, 0.4401, 0.2245, 0.4382, 0.1811, 0.4401, 0.2245, 0.3791, 0.209, 0.4382, 0.1811, 0.8651, 0.2104, 0.8042, 0.2264, 0.803, 0.1811, 0.1571, 0.6451, 0.1485, 0.6605, 0.1566, 0.6647, 0.1567, 0.4626, 0.1088, 0.4497, 0.1486, 0.4698, 0.1486, 0.4698, 0.1088, 0.4497, 0.1068, 0.4592, 0.1521, 0.4811, 0.1042, 0.4669, 0.1567, 0.4626, 0.1567, 0.4626, 0.1042, 0.4669, 0.1088, 0.4497, 0.1042, 0.4669, 0.1521, 0.4811, 0.1068, 0.4592, 0.1521, 0.4811, 0.1486, 0.4698, 0.1068, 0.4592, 0.1068, 0.4592, 0.1088, 0.4497, 0.05228, 0.4523, 0.1088, 0.4497, 0.1042, 0.4669, 0.05228, 0.4523, 0.1042, 0.4669, 0.1068, 0.4592, 0.05228, 0.4523, 0.6552, 0.7075, 0.8023, 0.7008, 0.712, 0.7765, 0.8021, 0.7634, 0.712, 0.7765, 0.8023, 0.7008, 0.5906, 0.7075, 0.5337, 0.7765, 0.4445, 0.7137, 0.5337, 0.7765, 0.4449, 0.775, 0.4445, 0.7137, 0.2975, 0.7156, 0.4445, 0.7137, 0.3644, 0.7843, 0.4449, 0.775, 0.3644, 0.7843, 0.4445, 0.7137, 0.9467, 0.7142, 0.8813, 0.7843, 0.8023, 0.7008, 0.8813, 0.7843, 0.8021, 0.7634, 0.8023, 0.7008, 0.6269, 0.6099, 0.8013, 0.608, 0.6552, 0.7075, 0.8023, 0.7008, 0.6552, 0.7075, 0.8013, 0.608, 0.6189, 0.6099, 0.5906, 0.7075, 0.4438, 0.6192, 0.5906, 0.7075, 0.4445, 0.7137, 0.4438, 0.6192, 0.2618, 0.6225, 0.4438, 0.6192, 0.2975, 0.7156, 0.4445, 0.7137, 0.2975, 0.7156, 0.4438, 0.6192, 0.9795, 0.6165, 0.9467, 0.7142, 0.8013, 0.608, 0.9467, 0.7142, 0.8023, 0.7008, 0.8013, 0.608, 0.6269, 0.6099, 0.6274, 0.4956, 0.8013, 0.608, 0.8013, 0.608, 0.6274, 0.4956, 0.8044, 0.4977, 0.4409, 0.5049, 0.6183, 0.4956, 0.4438, 0.6192, 0.6189, 0.6099, 0.4438, 0.6192, 0.6183, 0.4956, 0.2602, 0.5034, 0.4409, 0.5049, 0.2618, 0.6225, 0.4438, 0.6192, 0.2618, 0.6225, 0.4409, 0.5049, 0.9855, 0.5034, 0.9795, 0.6165, 0.8044, 0.4977, 0.9795, 0.6165, 0.8013, 0.608, 0.8044, 0.4977, 0.6274, 0.4956, 0.6917, 0.2789, 0.8044, 0.4977, 0.6917, 0.2789, 0.8023, 0.2909, 0.8044, 0.4977, 0.6183, 0.4956, 0.4409, 0.5049, 0.554, 0.2789, 0.4409, 0.5049, 0.439, 0.2895, 0.554, 0.2789, 0.2602, 0.5034, 0.3254, 0.2826, 0.4409, 0.5049, 0.3254, 0.2826, 0.439, 0.2895, 0.4409, 0.5049, 0.9855, 0.5034, 0.8044, 0.4977, 0.9174, 0.2781, 0.8044, 0.4977, 0.8023, 0.2909, 0.9174, 0.2781, 0.6917, 0.2789, 0.7421, 0.2088, 0.8023, 0.2909, 0.8023, 0.2909, 0.7421, 0.2088, 0.8042, 0.2264, 0.554, 0.2789, 0.439, 0.2895, 0.5036, 0.2088, 0.439, 0.2895, 0.4401, 0.2245, 0.5036, 0.2088, 0.3254, 0.2826, 0.3791, 0.209, 0.439, 0.2895, 0.439, 0.2895, 0.3791, 0.209, 0.4401, 0.2245, 0.9174, 0.2781, 0.8023, 0.2909, 0.8651, 0.2104, 0.8023, 0.2909, 0.8042, 0.2264, 0.8651, 0.2104, 0.712, 0.7765, 0.8021, 0.7634, 0.8024, 0.8074, 0.4449, 0.775, 0.5337, 0.7765, 0.4477, 0.8119, 0.3644, 0.7843, 0.4449, 0.775, 0.4477, 0.8119, 0.8021, 0.7634, 0.8813, 0.7843, 0.8024, 0.8074, 0.8042, 0.2264, 0.7421, 0.2088, 0.803, 0.1811, 0.5036, 0.2088, 0.4401, 0.2245, 0.4382, 0.1811, 0.4401, 0.2245, 0.3791, 0.209, 0.4382, 0.1811, 0.8651, 0.2104, 0.8042, 0.2264, 0.803, 0.1811, 0.1567, 0.4626, 0.1486, 0.4698, 0.1521, 0.4811, 0.1533, 0.2123, 0.103, 0.2009, 0.1499, 0.2183, 0.1499, 0.2183, 0.103, 0.2009, 0.1053, 0.2092, 0.1497, 0.2306, 0.0989, 0.218, 0.1533, 0.2123, 0.1533, 0.2123, 0.0989, 0.218, 0.103, 0.2009, 0.0989, 0.218, 0.1497, 0.2306, 0.1053, 0.2092, 0.1497, 0.2306, 0.1499, 0.2183, 0.1053, 0.2092, 0.1053, 0.2092, 0.103, 0.2009, 0.05013, 0.2036, 0.103, 0.2009, 0.0989, 0.218, 0.05013, 0.2036, 0.0989, 0.218, 0.1053, 0.2092, 0.05013, 0.2036, 0.6552, 0.7075, 0.8023, 0.7008, 0.712, 0.7765, 0.8021, 0.7634, 0.712, 0.7765, 0.8023, 0.7008, 0.5906, 0.7075, 0.5337, 0.7765, 0.4445, 0.7137, 0.5337, 0.7765, 0.4449, 0.775, 0.4445, 0.7137, 0.2975, 0.7156, 0.4445, 0.7137, 0.3644, 0.7843, 0.4449, 0.775, 0.3644, 0.7843, 0.4445, 0.7137, 0.9467, 0.7142, 0.8813, 0.7843, 0.8023, 0.7008, 0.8813, 0.7843, 0.8021, 0.7634, 0.8023, 0.7008, 0.6269, 0.6099, 0.8013, 0.608, 0.6552, 0.7075, 0.8023, 0.7008, 0.6552, 0.7075, 0.8013, 0.608, 0.6189, 0.6099, 0.5906, 0.7075, 0.4438, 0.6192, 0.5906, 0.7075, 0.4445, 0.7137, 0.4438, 0.6192, 0.2618, 0.6225, 0.4438, 0.6192, 0.2975, 0.7156, 0.4445, 0.7137, 0.2975, 0.7156, 0.4438, 0.6192, 0.9795, 0.6165, 0.9467, 0.7142, 0.8013, 0.608, 0.9467, 0.7142, 0.8023, 0.7008, 0.8013, 0.608, 0.6269, 0.6099, 0.6274, 0.4956, 0.8013, 0.608, 0.8013, 0.608, 0.6274, 0.4956, 0.8044, 0.4977, 0.4409, 0.5049, 0.6183, 0.4956, 0.4438, 0.6192, 0.6189, 0.6099, 0.4438, 0.6192, 0.6183, 0.4956, 0.2602, 0.5034, 0.4409, 0.5049, 0.2618, 0.6225, 0.4438, 0.6192, 0.2618, 0.6225, 0.4409, 0.5049, 0.9855, 0.5034, 0.9795, 0.6165, 0.8044, 0.4977, 0.9795, 0.6165, 0.8013, 0.608, 0.8044, 0.4977, 0.6274, 0.4956, 0.6917, 0.2789, 0.8044, 0.4977, 0.6917, 0.2789, 0.8023, 0.2909, 0.8044, 0.4977, 0.6183, 0.4956, 0.4409, 0.5049, 0.554, 0.2789, 0.4409, 0.5049, 0.439, 0.2895, 0.554, 0.2789, 0.2602, 0.5034, 0.3254, 0.2826, 0.4409, 0.5049, 0.3254, 0.2826, 0.439, 0.2895, 0.4409, 0.5049, 0.9855, 0.5034, 0.8044, 0.4977, 0.9174, 0.2781, 0.8044, 0.4977, 0.8023, 0.2909, 0.9174, 0.2781, 0.6917, 0.2789, 0.7421, 0.2088, 0.8023, 0.2909, 0.8023, 0.2909, 0.7421, 0.2088, 0.8042, 0.2264, 0.554, 0.2789, 0.439, 0.2895, 0.5036, 0.2088, 0.439, 0.2895, 0.4401, 0.2245, 0.5036, 0.2088, 0.3254, 0.2826, 0.3791, 0.209, 0.439, 0.2895, 0.439, 0.2895, 0.3791, 0.209, 0.4401, 0.2245, 0.9174, 0.2781, 0.8023, 0.2909, 0.8651, 0.2104, 0.8023, 0.2909, 0.8042, 0.2264, 0.8651, 0.2104, 0.712, 0.7765, 0.8021, 0.7634, 0.8024, 0.8074, 0.4449, 0.775, 0.5337, 0.7765, 0.4477, 0.8119, 0.3644, 0.7843, 0.4449, 0.775, 0.4477, 0.8119, 0.8021, 0.7634, 0.8813, 0.7843, 0.8024, 0.8074, 0.8042, 0.2264, 0.7421, 0.2088, 0.803, 0.1811, 0.5036, 0.2088, 0.4401, 0.2245, 0.4382, 0.1811, 0.4401, 0.2245, 0.3791, 0.209, 0.4382, 0.1811, 0.8651, 0.2104, 0.8042, 0.2264, 0.803, 0.1811, 0.1533, 0.2123, 0.1499, 0.2183, 0.1497, 0.2306, 0.1517, 0.4453, 0.2017, 0.4334, 0.1593, 0.4601, 0.1593, 0.4601, 0.2017, 0.4334, 0.2015, 0.4459, 0.1536, 0.4434, 0.2003, 0.4303, 0.1517, 0.4453, 0.1517, 0.4453, 0.2003, 0.4303, 0.2017, 0.4334, 0.2003, 0.4303, 0.1536, 0.4434, 0.2015, 0.4459, 0.1536, 0.4434, 0.1593, 0.4601, 0.2015, 0.4459, 0.2015, 0.4459, 0.2017, 0.4334, 0.2549, 0.4288, 0.2017, 0.4334, 0.2003, 0.4303, 0.2549, 0.4288, 0.2003, 0.4303, 0.2015, 0.4459, 0.2549, 0.4288, 0.6552, 0.7075, 0.8023, 0.7008, 0.712, 0.7765, 0.8021, 0.7634, 0.712, 0.7765, 0.8023, 0.7008, 0.5906, 0.7075, 0.5337, 0.7765, 0.4445, 0.7137, 0.5337, 0.7765, 0.4449, 0.775, 0.4445, 0.7137, 0.2975, 0.7156, 0.4445, 0.7137, 0.3644, 0.7843, 0.4449, 0.775, 0.3644, 0.7843, 0.4445, 0.7137, 0.9467, 0.7142, 0.8813, 0.7843, 0.8023, 0.7008, 0.8813, 0.7843, 0.8021, 0.7634, 0.8023, 0.7008, 0.6269, 0.6099, 0.8013, 0.608, 0.6552, 0.7075, 0.8023, 0.7008, 0.6552, 0.7075, 0.8013, 0.608, 0.6189, 0.6099, 0.5906, 0.7075, 0.4438, 0.6192, 0.5906, 0.7075, 0.4445, 0.7137, 0.4438, 0.6192, 0.2618, 0.6225, 0.4438, 0.6192, 0.2975, 0.7156, 0.4445, 0.7137, 0.2975, 0.7156, 0.4438, 0.6192, 0.9795, 0.6165, 0.9467, 0.7142, 0.8013, 0.608, 0.9467, 0.7142, 0.8023, 0.7008, 0.8013, 0.608, 0.6269, 0.6099, 0.6274, 0.4956, 0.8013, 0.608, 0.8013, 0.608, 0.6274, 0.4956, 0.8044, 0.4977, 0.4409, 0.5049, 0.6183, 0.4956, 0.4438, 0.6192, 0.6189, 0.6099, 0.4438, 0.6192, 0.6183, 0.4956, 0.2602, 0.5034, 0.4409, 0.5049, 0.2618, 0.6225, 0.4438, 0.6192, 0.2618, 0.6225, 0.4409, 0.5049, 0.9855, 0.5034, 0.9795, 0.6165, 0.8044, 0.4977, 0.9795, 0.6165, 0.8013, 0.608, 0.8044, 0.4977, 0.6274, 0.4956, 0.6917, 0.2789, 0.8044, 0.4977, 0.6917, 0.2789, 0.8023, 0.2909, 0.8044, 0.4977, 0.6183, 0.4956, 0.4409, 0.5049, 0.554, 0.2789, 0.4409, 0.5049, 0.439, 0.2895, 0.554, 0.2789, 0.2602, 0.5034, 0.3254, 0.2826, 0.4409, 0.5049, 0.3254, 0.2826, 0.439, 0.2895, 0.4409, 0.5049, 0.9855, 0.5034, 0.8044, 0.4977, 0.9174, 0.2781, 0.8044, 0.4977, 0.8023, 0.2909, 0.9174, 0.2781, 0.6917, 0.2789, 0.7421, 0.2088, 0.8023, 0.2909, 0.8023, 0.2909, 0.7421, 0.2088, 0.8042, 0.2264, 0.554, 0.2789, 0.439, 0.2895, 0.5036, 0.2088, 0.439, 0.2895, 0.4401, 0.2245, 0.5036, 0.2088, 0.3254, 0.2826, 0.3791, 0.209, 0.439, 0.2895, 0.439, 0.2895, 0.3791, 0.209, 0.4401, 0.2245, 0.9174, 0.2781, 0.8023, 0.2909, 0.8651, 0.2104, 0.8023, 0.2909, 0.8042, 0.2264, 0.8651, 0.2104, 0.712, 0.7765, 0.8021, 0.7634, 0.8024, 0.8074, 0.4449, 0.775, 0.5337, 0.7765, 0.4477, 0.8119, 0.3644, 0.7843, 0.4449, 0.775, 0.4477, 0.8119, 0.8021, 0.7634, 0.8813, 0.7843, 0.8024, 0.8074, 0.8042, 0.2264, 0.7421, 0.2088, 0.803, 0.1811, 0.5036, 0.2088, 0.4401, 0.2245, 0.4382, 0.1811, 0.4401, 0.2245, 0.3791, 0.209, 0.4382, 0.1811, 0.8651, 0.2104, 0.8042, 0.2264, 0.803, 0.1811, 0.1517, 0.4453, 0.1593, 0.4601, 0.1536, 0.4434, 0.1546, 0.2139, 0.1978, 0.2102, 0.1617, 0.2263, 0.1617, 0.2263, 0.1978, 0.2102, 0.1988, 0.2202, 0.1978, 0.2102, 0.1546, 0.2139, 0.2026, 0.2044, 0.1546, 0.2139, 0.1631, 0.2093, 0.2026, 0.2044, 0.2026, 0.2044, 0.1631, 0.2093, 0.1988, 0.2202, 0.1631, 0.2093, 0.1617, 0.2263, 0.1988, 0.2202, 0.1988, 0.2202, 0.1978, 0.2102, 0.25, 0.2101, 0.1978, 0.2102, 0.2026, 0.2044, 0.25, 0.2101, 0.2026, 0.2044, 0.1988, 0.2202, 0.25, 0.2101, 0.6552, 0.7075, 0.8023, 0.7008, 0.712, 0.7765, 0.8021, 0.7634, 0.712, 0.7765, 0.8023, 0.7008, 0.5906, 0.7075, 0.5337, 0.7765, 0.4445, 0.7137, 0.5337, 0.7765, 0.4449, 0.775, 0.4445, 0.7137, 0.2975, 0.7156, 0.4445, 0.7137, 0.3644, 0.7843, 0.4449, 0.775, 0.3644, 0.7843, 0.4445, 0.7137, 0.9467, 0.7142, 0.8813, 0.7843, 0.8023, 0.7008, 0.8813, 0.7843, 0.8021, 0.7634, 0.8023, 0.7008, 0.6269, 0.6099, 0.8013, 0.608, 0.6552, 0.7075, 0.8023, 0.7008, 0.6552, 0.7075, 0.8013, 0.608, 0.6189, 0.6099, 0.5906, 0.7075, 0.4438, 0.6192, 0.5906, 0.7075, 0.4445, 0.7137, 0.4438, 0.6192, 0.2618, 0.6225, 0.4438, 0.6192, 0.2975, 0.7156, 0.4445, 0.7137, 0.2975, 0.7156, 0.4438, 0.6192, 0.9795, 0.6165, 0.9467, 0.7142, 0.8013, 0.608, 0.9467, 0.7142, 0.8023, 0.7008, 0.8013, 0.608, 0.6269, 0.6099, 0.6274, 0.4956, 0.8013, 0.608, 0.8013, 0.608, 0.6274, 0.4956, 0.8044, 0.4977, 0.4409, 0.5049, 0.6183, 0.4956, 0.4438, 0.6192, 0.6189, 0.6099, 0.4438, 0.6192, 0.6183, 0.4956, 0.2602, 0.5034, 0.4409, 0.5049, 0.2618, 0.6225, 0.4438, 0.6192, 0.2618, 0.6225, 0.4409, 0.5049, 0.9855, 0.5034, 0.9795, 0.6165, 0.8044, 0.4977, 0.9795, 0.6165, 0.8013, 0.608, 0.8044, 0.4977, 0.6274, 0.4956, 0.6917, 0.2789, 0.8044, 0.4977, 0.6917, 0.2789, 0.8023, 0.2909, 0.8044, 0.4977, 0.6183, 0.4956, 0.4409, 0.5049, 0.554, 0.2789, 0.4409, 0.5049, 0.439, 0.2895, 0.554, 0.2789, 0.2602, 0.5034, 0.3254, 0.2826, 0.4409, 0.5049, 0.3254, 0.2826, 0.439, 0.2895, 0.4409, 0.5049, 0.9855, 0.5034, 0.8044, 0.4977, 0.9174, 0.2781, 0.8044, 0.4977, 0.8023, 0.2909, 0.9174, 0.2781, 0.6917, 0.2789, 0.7421, 0.2088, 0.8023, 0.2909, 0.8023, 0.2909, 0.7421, 0.2088, 0.8042, 0.2264, 0.554, 0.2789, 0.439, 0.2895, 0.5036, 0.2088, 0.439, 0.2895, 0.4401, 0.2245, 0.5036, 0.2088, 0.3254, 0.2826, 0.3791, 0.209, 0.439, 0.2895, 0.439, 0.2895, 0.3791, 0.209, 0.4401, 0.2245, 0.9174, 0.2781, 0.8023, 0.2909, 0.8651, 0.2104, 0.8023, 0.2909, 0.8042, 0.2264, 0.8651, 0.2104, 0.712, 0.7765, 0.8021, 0.7634, 0.8024, 0.8074, 0.4449, 0.775, 0.5337, 0.7765, 0.4477, 0.8119, 0.3644, 0.7843, 0.4449, 0.775, 0.4477, 0.8119, 0.8021, 0.7634, 0.8813, 0.7843, 0.8024, 0.8074, 0.8042, 0.2264, 0.7421, 0.2088, 0.803, 0.1811, 0.5036, 0.2088, 0.4401, 0.2245, 0.4382, 0.1811, 0.4401, 0.2245, 0.3791, 0.209, 0.4382, 0.1811, 0.8651, 0.2104, 0.8042, 0.2264, 0.803, 0.1811, 0.1546, 0.2139, 0.1617, 0.2263, 0.1631, 0.2093, 0.1595, 0.6792, 0.2031, 0.6689, 0.169, 0.6891, 0.169, 0.6891, 0.2031, 0.6689, 0.2079, 0.6785, 0.1654, 0.6739, 0.2094, 0.6615, 0.1595, 0.6792, 0.1595, 0.6792, 0.2094, 0.6615, 0.2031, 0.6689, 0.2094, 0.6615, 0.1654, 0.6739, 0.2079, 0.6785, 0.1654, 0.6739, 0.169, 0.6891, 0.2079, 0.6785, 0.2079, 0.6785, 0.2031, 0.6689, 0.2601, 0.6699, 0.2031, 0.6689, 0.2094, 0.6615, 0.2601, 0.6699, 0.2094, 0.6615, 0.2079, 0.6785, 0.2601, 0.6699, 0.6552, 0.7075, 0.8023, 0.7008, 0.712, 0.7765, 0.8021, 0.7634, 0.712, 0.7765, 0.8023, 0.7008, 0.5906, 0.7075, 0.5337, 0.7765, 0.4445, 0.7137, 0.5337, 0.7765, 0.4449, 0.775, 0.4445, 0.7137, 0.2975, 0.7156, 0.4445, 0.7137, 0.3644, 0.7843, 0.4449, 0.775, 0.3644, 0.7843, 0.4445, 0.7137, 0.9467, 0.7142, 0.8813, 0.7843, 0.8023, 0.7008, 0.8813, 0.7843, 0.8021, 0.7634, 0.8023, 0.7008, 0.6269, 0.6099, 0.8013, 0.608, 0.6552, 0.7075, 0.8023, 0.7008, 0.6552, 0.7075, 0.8013, 0.608, 0.6189, 0.6099, 0.5906, 0.7075, 0.4438, 0.6192, 0.5906, 0.7075, 0.4445, 0.7137, 0.4438, 0.6192, 0.2618, 0.6225, 0.4438, 0.6192, 0.2975, 0.7156, 0.4445, 0.7137, 0.2975, 0.7156, 0.4438, 0.6192, 0.9795, 0.6165, 0.9467, 0.7142, 0.8013, 0.608, 0.9467, 0.7142, 0.8023, 0.7008, 0.8013, 0.608, 0.6269, 0.6099, 0.6274, 0.4956, 0.8013, 0.608, 0.8013, 0.608, 0.6274, 0.4956, 0.8044, 0.4977, 0.4409, 0.5049, 0.6183, 0.4956, 0.4438, 0.6192, 0.6189, 0.6099, 0.4438, 0.6192, 0.6183, 0.4956, 0.2602, 0.5034, 0.4409, 0.5049, 0.2618, 0.6225, 0.4438, 0.6192, 0.2618, 0.6225, 0.4409, 0.5049, 0.9855, 0.5034, 0.9795, 0.6165, 0.8044, 0.4977, 0.9795, 0.6165, 0.8013, 0.608, 0.8044, 0.4977, 0.6274, 0.4956, 0.6917, 0.2789, 0.8044, 0.4977, 0.6917, 0.2789, 0.8023, 0.2909, 0.8044, 0.4977, 0.6183, 0.4956, 0.4409, 0.5049, 0.554, 0.2789, 0.4409, 0.5049, 0.439, 0.2895, 0.554, 0.2789, 0.2602, 0.5034, 0.3254, 0.2826, 0.4409, 0.5049, 0.3254, 0.2826, 0.439, 0.2895, 0.4409, 0.5049, 0.9855, 0.5034, 0.8044, 0.4977, 0.9174, 0.2781, 0.8044, 0.4977, 0.8023, 0.2909, 0.9174, 0.2781, 0.6917, 0.2789, 0.7421, 0.2088, 0.8023, 0.2909, 0.8023, 0.2909, 0.7421, 0.2088, 0.8042, 0.2264, 0.554, 0.2789, 0.439, 0.2895, 0.5036, 0.2088, 0.439, 0.2895, 0.4401, 0.2245, 0.5036, 0.2088, 0.3254, 0.2826, 0.3791, 0.209, 0.439, 0.2895, 0.439, 0.2895, 0.3791, 0.209, 0.4401, 0.2245, 0.9174, 0.2781, 0.8023, 0.2909, 0.8651, 0.2104, 0.8023, 0.2909, 0.8042, 0.2264, 0.8651, 0.2104, 0.712, 0.7765, 0.8021, 0.7634, 0.8024, 0.8074, 0.4449, 0.775, 0.5337, 0.7765, 0.4477, 0.8119, 0.3644, 0.7843, 0.4449, 0.775, 0.4477, 0.8119, 0.8021, 0.7634, 0.8813, 0.7843, 0.8024, 0.8074, 0.8042, 0.2264, 0.7421, 0.2088, 0.803, 0.1811, 0.5036, 0.2088, 0.4401, 0.2245, 0.4382, 0.1811, 0.4401, 0.2245, 0.3791, 0.209, 0.4382, 0.1811, 0.8651, 0.2104, 0.8042, 0.2264, 0.803, 0.1811, 0.1595, 0.6792, 0.169, 0.6891, 0.1654, 0.6739, 0.6552, 0.7075, 0.8023, 0.7008, 0.712, 0.7765, 0.8021, 0.7634, 0.712, 0.7765, 0.8023, 0.7008, 0.5906, 0.7075, 0.5337, 0.7765, 0.4445, 0.7137, 0.5337, 0.7765, 0.4449, 0.775, 0.4445, 0.7137, 0.2975, 0.7156, 0.4445, 0.7137, 0.3644, 0.7843, 0.4449, 0.775, 0.3644, 0.7843, 0.4445, 0.7137, 0.9467, 0.7142, 0.8813, 0.7843, 0.8023, 0.7008, 0.8813, 0.7843, 0.8021, 0.7634, 0.8023, 0.7008, 0.6269, 0.6099, 0.8013, 0.608, 0.6552, 0.7075, 0.8023, 0.7008, 0.6552, 0.7075, 0.8013, 0.608, 0.6189, 0.6099, 0.5906, 0.7075, 0.4438, 0.6192, 0.5906, 0.7075, 0.4445, 0.7137, 0.4438, 0.6192, 0.2618, 0.6225, 0.4438, 0.6192, 0.2975, 0.7156, 0.4445, 0.7137, 0.2975, 0.7156, 0.4438, 0.6192, 0.9795, 0.6165, 0.9467, 0.7142, 0.8013, 0.608, 0.9467, 0.7142, 0.8023, 0.7008, 0.8013, 0.608, 0.6269, 0.6099, 0.6274, 0.4956, 0.8013, 0.608, 0.8013, 0.608, 0.6274, 0.4956, 0.8044, 0.4977, 0.4409, 0.5049, 0.6183, 0.4956, 0.4438, 0.6192, 0.6189, 0.6099, 0.4438, 0.6192, 0.6183, 0.4956, 0.2602, 0.5034, 0.4409, 0.5049, 0.2618, 0.6225, 0.4438, 0.6192, 0.2618, 0.6225, 0.4409, 0.5049, 0.9855, 0.5034, 0.9795, 0.6165, 0.8044, 0.4977, 0.9795, 0.6165, 0.8013, 0.608, 0.8044, 0.4977, 0.6274, 0.4956, 0.6917, 0.2789, 0.8044, 0.4977, 0.6917, 0.2789, 0.8023, 0.2909, 0.8044, 0.4977, 0.6183, 0.4956, 0.4409, 0.5049, 0.554, 0.2789, 0.4409, 0.5049, 0.439, 0.2895, 0.554, 0.2789, 0.2602, 0.5034, 0.3254, 0.2826, 0.4409, 0.5049, 0.3254, 0.2826, 0.439, 0.2895, 0.4409, 0.5049, 0.9855, 0.5034, 0.8044, 0.4977, 0.9174, 0.2781, 0.8044, 0.4977, 0.8023, 0.2909, 0.9174, 0.2781, 0.6917, 0.2789, 0.7421, 0.2088, 0.8023, 0.2909, 0.8023, 0.2909, 0.7421, 0.2088, 0.8042, 0.2264, 0.554, 0.2789, 0.439, 0.2895, 0.5036, 0.2088, 0.439, 0.2895, 0.4401, 0.2245, 0.5036, 0.2088, 0.3254, 0.2826, 0.3791, 0.209, 0.439, 0.2895, 0.439, 0.2895, 0.3791, 0.209, 0.4401, 0.2245, 0.9174, 0.2781, 0.8023, 0.2909, 0.8651, 0.2104, 0.8023, 0.2909, 0.8042, 0.2264, 0.8651, 0.2104, 0.712, 0.7765, 0.8021, 0.7634, 0.8024, 0.8074, 0.4449, 0.775, 0.5337, 0.7765, 0.4477, 0.8119, 0.3644, 0.7843, 0.4449, 0.775, 0.4477, 0.8119, 0.8021, 0.7634, 0.8813, 0.7843, 0.8024, 0.8074, 0.8042, 0.2264, 0.7421, 0.2088, 0.803, 0.1811, 0.5036, 0.2088, 0.4401, 0.2245, 0.4382, 0.1811, 0.4401, 0.2245, 0.3791, 0.209, 0.4382, 0.1811, 0.8651, 0.2104, 0.8042, 0.2264, 0.803, 0.1811, 0.149, 0.03256, 0.1434, 0.0665, 0.1526, 0.06735, 0.149, 0.03256, 0.1526, 0.06815, 0.1434, 0.0665, 0.149, 0.03256, 0.1617, 0.06899, 0.1526, 0.06815, 0.149, 0.03256, 0.1526, 0.06735, 0.1617, 0.06899])
me_fe_layers3_mp_gmdl_005.materials.append(mat_material_001)
me_fe_layers3_mp_gmdl_005.use_remesh_fix_poles = True
me_fe_layers3_mp_gmdl_005.use_remesh_preserve_attributes = False
me_fe_layers3_mp_gmdl_005.update()
arm_armature = bpy.data.armatures.new('Armature')  # bones are not reproduced

# ---- objects
ob_armature = bpy.data.objects.new('Armature', arm_armature)
ob_1_f50_lu0_clean = bpy.data.objects.new('1 F50 LU0_clean', me_fe_layers3_mp_gmdl_005)

# ---- transforms, parenting, visibility, modifiers, constraints
ob_armature.location = (0.0, 0.0, 0.0)
ob_1_f50_lu0_clean.parent = ob_armature
ob_1_f50_lu0_clean.location = (0.0, 0.0, 0.0)
_vg = ob_1_f50_lu0_clean.vertex_groups.new(name='Bone')
for _i, _w in zip([0, 1, 4, 8, 9, 12, 14, 16, 17, 18, 19, 21, 22, 23, 38, 39, 41, 43, 54, 55, 58, 59, 62, 64, 78, 79, 80, 81, 82, 83, 84, 85, 86, 87, 88, 89, 90, 91, 92, 106, 107, 110, 111, 114, 116, 130, 131, 132, 133, 134, 135, 140, 142, 143, 158, 159, 162, 163, 166, 168, 182, 183, 184, 185, 186, 187, 188, 189, 190, 191, 192, 193, 194, 195, 196, 197, 210, 211, 214, 215, 218, 220, 236, 237, 238, 239, 242, 243, 244, 245, 246, 247, 248, 249, 262, 263, 266, 267, 270, 272, 286, 287, 288, 289, 290, 291, 292, 293, 294, 295, 296, 297, 298, 299, 300, 301, 315, 318, 319, 322, 324, 338, 343, 345, 348, 350, 351, 353, 357, 358, 361, 362, 365, 367, 381, 382, 383, 384, 385, 386, 387, 388, 389, 390, 391, 392, 393, 394, 395, 396], [0.0, 0.0, 0.0, 0.0, 0.0, 0.0, 0.0, 0.0, 0.0, 0.0, 0.0, 0.0, 0.0, 0.0, 0.0, 0.0, 0.0, 0.0, 0.0, 0.0, 0.0, 0.0, 0.0, 0.0, 0.0, 0.0, 0.0, 0.0, 0.0, 0.0, 0.0, 0.0, 0.0, 0.0, 0.0, 0.0, 0.0, 0.0, 0.0, 0.0, 0.0, 0.0, 0.0, 0.0, 0.0, 0.0, 0.0, 0.0, 0.0, 0.0, 0.0, 0.0, 0.0, 0.0, 0.0, 0.0, 0.0, 0.0, 0.0, 0.0, 0.0, 0.0, 0.0, 0.0, 0.0, 0.0, 0.0, 0.0, 0.0, 0.0, 0.0, 0.0, 0.0, 0.0, 0.0, 0.0, 0.0, 0.0, 0.0, 0.0, 0.0, 0.0, 0.0, 0.0, 0.0, 0.0, 0.0, 0.0, 0.0, 0.0, 0.0, 0.0, 0.0042, 0.0042, 0.0, 0.0, 0.0, 0.0, 0.0, 0.0, 0.0, 0.0, 0.0, 0.0, 0.0, 0.0, 0.0, 0.0, 0.0, 0.0, 0.0, 0.0, 0.0, 0.0, 0.0, 0.0, 0.0, 0.0, 0.0, 0.0, 0.0, 0.0, 0.0, 4.663e-05, 0.0, 0.0, 0.0, 0.0, 0.0, 0.0, 0.0, 0.0, 0.0, 0.0, 0.0, 0.0, 0.0, 0.0, 0.0, 0.0, 0.0, 0.0, 0.0, 0.0, 0.0, 0.0, 0.0, 0.0, 0.0, 0.0]): _vg.add([_i], _w, 'REPLACE')
_vg = ob_1_f50_lu0_clean.vertex_groups.new(name='Bone.001')
for _i, _w in zip([0, 1, 2, 3, 4, 5, 6, 7, 8, 9, 10, 11, 12, 13, 14, 15, 16, 17, 18, 19, 20, 21, 22, 23, 24, 25, 26, 27, 28, 29, 30, 31, 32, 33, 34, 35, 36, 37, 38, 39, 40, 41, 42, 43, 44, 45, 46, 49, 50, 52, 93, 94, 95, 96, 97, 98, 101, 102, 104, 136, 137, 138, 139, 141, 144, 145, 146, 147, 148, 149, 150, 153, 154, 198, 199, 200, 201, 202, 205, 207, 209, 234, 235, 240, 241, 250, 251, 252, 253, 254, 257, 259, 302, 303, 304, 305, 306, 311, 339, 340, 341, 342, 344, 346, 347, 349, 352, 354, 355, 397], [0.0, 0.0, 0.05, 0.1, 0.0, 0.04999, 8.618e-05, 0.05, 0.0, 0.0, 0.4, 0.4, 0.0, 0.1995, 0.0, 0.4, 1.0, 1.0, 1.0, 1.0, 1.0, 1.0, 1.0, 1.0, 0.0, 0.0, 0.0, 0.0, 0.0, 0.0, 0.0, 0.0, 0.0, 0.0, 0.0, 0.0, 0.8, 0.8, 1.0, 1.0, 0.8, 1.0, 0.8021, 1.0, 0.1995, 0.0, 0.0, 0.0, 0.0003233, 0.0, 0.0, 0.0, 0.0, 0.0, 0.0, 0.0, 0.0, 0.0, 0.0, 0.0, 0.0, 0.0, 0.0, 0.0, 0.0, 0.0, 0.0, 0.0, 0.0, 0.0, 0.0, 0.0, 0.0, 0.0, 0.0, 0.0, 0.0, 0.0, 0.0, 0.0, 0.0, 0.0, 0.0, 0.0, 0.0, 0.0, 0.0, 0.0, 0.0, 0.0, 0.0, 0.0, 0.0, 0.0, 0.0, 0.0, 0.0, 0.0, 0.0, 0.0, 0.0, 0.0, 0.0, 0.0, 0.0, 0.0, 0.0, 0.0, 0.0, 0.0]): _vg.add([_i], _w, 'REPLACE')
_vg = ob_1_f50_lu0_clean.vertex_groups.new(name='Bone.002')
for _i, _w in zip([13, 44, 305, 306, 307, 308, 309, 310, 311, 312, 313, 345, 354, 355, 356], [0.0004991, 0.0004991, 1.0, 1.0, 0.7, 0.7, 0.9778, 0.7, 1.0, 0.7, 0.2, 4.663e-05, 1.0, 0.9766, 0.9778]): _vg.add([_i], _w, 'REPLACE')
_vg = ob_1_f50_lu0_clean.vertex_groups.new(name='Bone.003')
for _i, _w in zip([10, 45, 46, 47, 48, 49, 50, 51, 52, 53, 94, 95, 96], [0.0, 1.0, 1.0, 0.7, 0.7, 1.0, 0.9819, 0.7, 1.0, 0.1, 1.0, 1.0, 1.0]): _vg.add([_i], _w, 'REPLACE')
_vg = ob_1_f50_lu0_clean.vertex_groups.new(name='Bone.004')
for _i, _w in zip([97, 98, 99, 100, 101, 102, 103, 104, 105, 146, 147, 148], [0.9983, 1.0, 0.4, 0.4, 1.0, 1.0, 0.4, 1.0, 4.846e-05, 1.0, 0.9983, 1.0]): _vg.add([_i], _w, 'REPLACE')
_vg = ob_1_f50_lu0_clean.vertex_groups.new(name='Bone.005')
for _i, _w in zip([201, 202, 203, 204, 205, 206, 207, 208, 248, 249, 250, 251, 252, 333, 345], [1.0, 1.0, 0.5, 0.5, 1.0, 0.5, 1.0, 0.5, 0.0042, 0.0042, 1.0, 1.0, 1.0, 0.0, 4.663e-05]): _vg.add([_i], _w, 'REPLACE')
_vg = ob_1_f50_lu0_clean.vertex_groups.new(name='Bone.006')
for _i, _w in zip([149, 150, 151, 152, 153, 154, 155, 156, 157, 198, 199, 200], [1.0, 1.0, 0.5056, 0.5, 1.0, 1.0, 0.5, 1.0, 0.0003662, 1.0, 1.0, 1.0]): _vg.add([_i], _w, 'REPLACE')
_vg = ob_1_f50_lu0_clean.vertex_groups.new(name='Bone.007')
for _i, _w in zip([32, 33, 34, 35, 253, 254, 255, 256, 257, 258, 259, 260, 261, 302, 303, 304], [0.0, 0.0, 0.0, 0.0, 1.0, 1.0, 0.5, 0.5, 1.0, 0.5, 1.0, 0.5, 0.000802, 1.0, 1.0, 1.0]): _vg.add([_i], _w, 'REPLACE')
_vg = ob_1_f50_lu0_clean.vertex_groups.new(name='Bone.008')
for _i, _w in zip([2, 3, 5, 6, 7, 11, 15, 16, 17, 18, 19, 20, 21, 22, 23, 24, 25, 26, 27, 28, 29, 30, 31, 32, 33, 34, 35, 36, 37, 38, 39, 40, 41, 42, 43, 45, 46, 49, 51, 52, 53, 54, 55, 56, 57, 58, 59, 60, 61, 62, 63, 64, 65, 66, 67, 68, 69, 70, 71, 72, 73, 74, 75, 76, 77, 78, 79, 80, 81, 82, 83, 84, 85, 86, 87, 88, 89, 90, 91, 92, 93, 94, 95, 96, 97, 98, 99, 100, 101, 102, 103, 104, 105, 106, 107, 108, 109, 110, 111, 112, 113, 114, 115, 116, 117, 118, 119, 120, 121, 122, 123, 124, 125, 126, 127, 128, 129, 130, 131, 132, 133, 134, 135, 136, 137, 138, 139, 140, 141, 142, 143, 144, 145, 146, 147, 148, 149, 150, 151, 152, 153, 154, 155, 156, 157, 158, 159, 160, 161, 162, 163, 164, 165, 166, 167, 168, 169, 170, 171, 172, 173, 174, 175, 176, 177, 178, 179, 180, 181, 182, 183, 184, 185, 186, 187, 188, 189, 190, 191, 192, 193, 194, 195, 196, 197, 198, 199, 200, 201, 202, 203, 204, 205, 206, 207, 208, 209, 210, 211, 212, 213, 214, 215, 216, 217, 218, 219, 220, 221, 222, 223, 224, 225, 226, 227, 228, 229, 230, 231, 232, 233, 234, 235, 236, 237, 238, 239, 240, 241, 242, 243, 244, 245, 246, 247, 250, 251, 252, 253, 254, 255, 256, 257, 258, 259, 260, 261, 262, 263, 264, 265, 266, 267, 268, 269, 270, 271, 272, 273, 274, 275, 276, 277, 278, 279, 280, 281, 282, 283, 284, 285, 286, 287, 288, 289, 290, 291, 292, 293, 294, 295, 296, 297, 298, 299, 300, 301, 302, 303, 304, 305, 306, 307, 308, 309, 310, 311, 312, 313, 314, 315, 316, 317, 318, 319, 320, 321, 322, 323, 324, 325, 326, 327, 328, 329, 330, 331, 332, 333, 334, 335, 336, 337, 338, 339, 340, 341, 342, 343, 344, 346, 347, 348, 349, 350, 351, 352, 353, 354, 356, 357, 358, 359, 360, 361, 362, 363, 364, 365, 366, 367, 368, 369, 370, 371, 372, 373, 374, 375, 376, 377, 378, 379, 380, 381, 382, 383, 384, 385, 386, 387, 388, 389, 390, 391, 392, 393, 394, 395, 396, 397], [0.0, 0.0, 0.0, 0.0, 0.0, 0.0, 0.0, 0.0, 0.0, 0.0, 0.0, 0.0, 0.0, 0.0, 0.0, 0.0, 0.001366, 0.0, 0.0, 7.183e-05, 0.09524, 2.989e-06, 0.0, 0.9998, 1.0, 1.0, 1.0, 0.0, 0.0, 0.0, 0.0, 0.0, 0.0, 0.0, 0.0, 0.0, 0.0, 0.0, 0.0, 0.0, 0.0, 0.0, 0.0, 0.0, 0.0, 0.0, 0.0, 0.0, 0.0, 0.0, 0.0, 0.0, 0.0, 0.0, 0.0, 0.0, 0.0, 0.0, 0.0, 0.0, 0.0, 0.0, 0.0, 0.0, 0.0, 0.0, 0.0, 0.0, 0.0, 0.0, 0.0, 0.0, 0.0, 0.0, 0.0, 0.0, 0.0, 0.0, 0.0, 0.0, 0.0, 0.0, 0.0, 0.0, 0.0, 0.0, 0.0, 0.0, 0.0, 0.0, 0.0, 0.0, 0.0, 0.0, 0.0, 0.0, 0.0, 0.0, 0.0, 0.0, 0.0, 0.0, 0.0, 0.0, 0.0, 0.0, 0.0, 0.0, 0.0, 0.0, 0.0, 0.0, 0.0, 0.0, 0.0, 0.0, 0.0, 0.0, 0.0, 0.0, 0.0, 0.0, 0.0, 0.0, 0.0, 0.0, 0.0, 0.0, 0.0, 0.0, 0.0, 0.0, 0.0, 0.0, 0.0, 0.0, 0.0, 0.0, 0.0, 0.0, 0.0, 0.0, 0.0, 0.0, 0.0, 0.0, 0.0, 0.0, 0.0, 0.0, 0.0, 0.0, 0.0, 0.0, 0.0, 0.0, 0.0, 0.0, 0.0, 0.0, 0.0, 0.0, 0.0, 0.0, 0.0, 0.0, 0.0, 0.0, 0.0, 0.0, 0.0, 0.0, 0.0, 0.0, 0.0, 0.0, 0.0, 0.0, 0.0, 0.0, 0.0, 0.0, 0.0, 0.0, 0.0, 0.0, 0.0, 0.0, 0.0, 0.0, 0.0, 0.0, 0.0, 0.0, 0.0, 0.0, 0.0, 0.0, 0.0, 0.0, 0.0, 0.0, 0.0, 0.0, 0.0, 0.0, 0.0, 0.0, 0.0, 0.0, 0.0, 0.0, 0.0, 0.0, 0.0, 0.0, 0.0, 0.0, 0.0, 0.0, 0.0, 0.0, 0.0, 0.0, 0.0, 0.0, 0.0, 0.0, 0.0, 0.0, 0.0, 0.0, 0.0, 0.0, 0.0, 0.0, 0.0, 0.0, 0.0, 0.0, 0.0, 0.0, 0.0, 0.0, 0.0, 0.0, 0.0, 0.0, 0.0, 0.0, 0.0, 0.0, 0.0, 0.0, 0.0, 0.0, 0.0, 0.0, 0.0, 0.0, 0.0, 0.0, 0.0, 0.0, 0.0, 0.0, 0.0, 0.0, 0.0, 0.0, 0.0, 0.0, 0.0, 0.0, 0.0, 0.0, 0.0, 0.0, 0.0, 0.0, 0.0, 0.0, 0.0, 0.0, 0.0, 0.0, 0.0, 0.0, 0.0, 0.0, 0.0, 0.0, 0.0, 0.0, 0.0, 0.0, 0.0, 0.0, 0.0, 0.0, 0.0, 0.0, 0.0, 0.0, 0.0, 0.0, 0.0, 0.0, 0.0, 0.0, 0.0, 0.0, 0.0, 0.0, 0.0, 0.0, 0.0, 0.0, 0.0, 0.0, 0.0, 0.0, 0.0, 0.0, 0.0, 0.0, 0.0, 0.0, 0.0, 0.0, 0.0, 0.0, 0.0, 0.0, 0.0, 0.0, 0.0, 0.0, 0.0, 0.0, 0.0, 0.0, 0.0, 0.0, 0.0, 0.0, 0.0, 0.0, 0.0, 0.0, 0.0, 0.0, 0.0, 0.0, 0.0, 0.0, 0.0, 0.0, 0.0, 0.0, 0.0, 0.0, 0.0, 0.0, 0.0, 0.0, 0.0, 0.0, 0.0, 0.0, 0.0, 0.0, 0.0, 0.0, 0.0, 0.0, 0.0, 0.0, 0.0, 0.0, 1.0]): _vg.add([_i], _w, 'REPLACE')
_vg = ob_1_f50_lu0_clean.vertex_groups.new(name='Bone.010')
for _i, _w in zip([0, 1, 2, 3, 4, 5, 6, 7, 8, 9, 10, 11, 12, 13, 14, 15, 16, 17, 18, 19, 20, 21, 22, 23, 24, 25, 26, 27, 28, 29, 30, 31, 32, 33, 34, 35, 36, 37, 38, 39, 40, 41, 42, 43, 44, 45, 46, 47, 48, 49, 50, 51, 52, 53, 54, 55, 56, 57, 58, 59, 60, 61, 62, 63, 64, 65, 66, 67, 68, 69, 70, 71, 72, 73, 74, 75, 76, 77, 78, 79, 80, 81, 82, 83, 84, 85, 86, 87, 88, 89, 90, 91, 92, 93, 94, 95, 96, 97, 98, 99, 100, 101, 102, 103, 104, 105, 106, 107, 108, 109, 110, 111, 112, 113, 114, 115, 116, 117, 118, 119, 120, 121, 122, 123, 124, 125, 126, 127, 128, 129, 130, 131, 132, 133, 134, 135, 136, 137, 138, 139, 140, 141, 142, 143, 144, 145, 146, 147, 148, 149, 150, 151, 152, 153, 154, 155, 156, 157, 158, 159, 160, 161, 162, 163, 164, 165, 166, 167, 168, 169, 170, 171, 172, 173, 174, 175, 176, 177, 178, 179, 180, 181, 182, 183, 184, 185, 186, 187, 188, 189, 190, 191, 192, 193, 194, 195, 196, 197, 198, 199, 200, 201, 202, 203, 204, 205, 206, 207, 208, 209, 210, 211, 212, 213, 214, 215, 216, 217, 218, 219, 220, 221, 222, 223, 224, 225, 226, 227, 228, 229, 230, 231, 232, 233, 234, 235, 236, 237, 238, 239, 240, 241, 242, 243, 244, 245, 246, 247, 248, 249, 250, 251, 252, 253, 254, 255, 256, 257, 258, 259, 260, 261, 262, 263, 264, 265, 266, 267, 268, 269, 270, 271, 272, 273, 274, 275, 276, 277, 278, 279, 280, 281, 282, 283, 284, 285, 286, 287, 288, 289, 290, 291, 292, 293, 294, 295, 296, 297, 298, 299, 300, 301, 302, 303, 304, 305, 306, 307, 308, 309, 310, 311, 312, 313, 314, 315, 316, 317, 318, 319, 320, 321, 322, 323, 324, 325, 326, 327, 328, 329, 330, 331, 332, 333, 334, 335, 336, 337, 338, 339, 340, 341, 342, 343, 344, 346, 347, 348, 349, 350, 351, 352, 353, 354, 355, 356, 357, 358, 359, 360, 361, 362, 363, 364, 365, 366, 367, 368, 369, 370, 371, 372, 373, 374, 375, 376, 377, 378, 379, 380, 381, 382, 383, 384, 385, 386, 387, 388, 389, 390, 391, 392, 393, 394, 395, 396, 397], [1.0, 1.0, 0.95, 0.9, 1.0, 0.95, 0.9999, 0.95, 0.0, 0.0, 5.7e-18, 1.191e-13, 0.0, 1.827e-10, 2.384e-07, 4.875e-19, 0.0, 0.0, 0.0, 0.0, 0.0, 0.0, 0.0, 0.0, 0.0, 0.001848, 0.0, 0.0, 9.715e-05, 0.0, 4.044e-06, 0.0, 0.0001702, 4.888e-05, 0.0, 0.0, 0.0, 1.04e-08, 0.0, 0.0, 1.103e-09, 0.0, 3.976e-11, 0.0, 1.827e-10, 0.0, 0.0, 0.0, 0.0, 0.0, 0.0, 0.0, 0.0, 0.0, 0.0, 0.0, 0.0, 0.0, 0.0, 0.0, 0.0, 0.0, 0.0, 0.0, 0.0, 0.0, 0.0, 0.0, 0.0, 0.0, 0.0, 0.0, 0.0, 0.0, 0.0, 0.0, 0.0, 0.0, 0.0, 0.0, 0.0, 0.0, 0.0, 0.0, 0.0, 0.0, 0.0, 0.0, 0.0, 0.0, 0.0, 0.0, 0.0, 0.0, 0.0, 0.0, 0.0, 0.001691, 0.0, 0.0, 0.0, 0.0, 0.0, 0.0, 0.0, 0.0, 0.0, 0.0, 0.0, 0.0, 0.0, 0.0, 0.0, 0.0, 0.0, 0.0, 0.0, 0.0, 0.0, 0.0, 0.0, 0.0, 0.0, 0.0, 0.0, 0.0, 0.0, 0.0, 0.0, 0.0, 0.0, 0.0, 0.0, 0.0, 0.0, 0.0, 0.0, 0.0, 0.0, 0.0, 0.0, 0.0, 0.0, 0.0, 0.0, 0.0, 0.0, 0.001691, 0.0, 0.0, 0.0, 0.0, 0.0, 0.0, 0.0, 0.0, 0.0, 0.0, 0.0, 0.0, 0.0, 0.0, 0.0, 0.0, 0.0, 0.0, 0.0, 0.0, 0.0, 0.0, 0.0, 0.0, 0.0, 0.0, 0.0, 0.0, 0.0, 0.0, 0.0, 0.0, 0.0, 0.0, 0.0, 0.0, 0.0, 0.0, 0.0, 0.0, 0.0, 0.0, 0.0, 0.0, 0.0, 0.0, 0.0, 0.0, 0.0, 0.0, 0.0, 0.0, 0.0, 0.0, 0.0, 0.0, 0.0, 0.0, 0.0, 0.0, 0.0, 0.0, 0.0, 0.0, 0.0, 0.0, 0.0, 0.0, 0.0, 0.0, 0.0, 0.0, 0.0, 0.0, 0.0, 0.0, 0.0, 0.0, 0.0, 0.0, 0.0, 0.0, 0.0, 0.0, 0.0, 0.0, 0.0, 0.0, 0.0, 0.0, 0.0, 0.0, 0.0, 0.0, 0.0, 0.0, 0.0, 0.0, 0.0, 0.0, 0.0, 0.0, 0.0, 0.0, 0.0, 0.0, 0.0, 0.0, 0.0, 0.0, 0.0, 0.0, 0.0, 0.0, 0.0, 0.0, 0.0, 0.0, 0.0, 0.0, 0.0, 0.0, 0.0, 0.0, 0.0, 0.0, 0.0, 0.0, 0.0, 0.0, 0.0, 0.0, 0.0, 0.0, 0.0, 0.0, 0.0, 0.0, 0.0, 0.0, 0.0, 0.0, 0.0, 0.0, 0.0, 0.0, 0.0, 0.0, 0.0, 0.0, 0.0, 0.0, 0.0, 0.0, 0.0, 0.0, 0.0, 0.0, 0.0, 0.0, 0.0, 0.0, 0.0, 0.0, 0.0, 0.0, 0.0, 0.0, 0.0, 0.0, 0.0, 0.0, 0.0, 0.0, 0.0, 0.0, 0.0, 0.0, 0.0, 0.0, 0.0, 0.0, 0.0, 0.0, 0.0, 0.0, 0.0, 0.0, 0.0, 0.0, 0.0, 0.0, 0.0, 0.0, 0.0, 0.0, 0.0, 0.0, 0.0, 0.0, 0.0, 0.0, 0.0, 0.0, 0.0, 0.0, 0.0, 0.0, 0.0, 0.0, 0.0, 0.0, 0.0, 0.0, 0.0, 0.0, 0.0, 0.0, 0.0, 0.0, 0.0, 0.0, 0.0, 0.0, 0.0, 0.0, 0.0, 0.0, 0.0, 0.0, 0.0, 0.0, 0.0, 0.0, 0.0, 0.0, 0.0, 0.0, 0.002374, 0.008936, 0.0, 0.0, 0.0, 0.0, 0.0, 0.0, 0.09831, 0.05059, 0.0]): _vg.add([_i], _w, 'REPLACE')
_vg = ob_1_f50_lu0_clean.vertex_groups.new(name='Bone.009')
for _i, _w in zip([8, 9, 10, 11, 12, 13, 14, 15, 36, 37, 40, 42, 44, 50, 309, 355, 356], [1.0, 1.0, 0.6, 0.6, 1.0, 0.8, 1.0, 0.6, 0.2, 0.2, 0.2, 0.1979, 0.8, 0.01781, 0.02225, 0.02339, 0.02225]): _vg.add([_i], _w, 'REPLACE')
_vg = ob_1_f50_lu0_clean.vertex_groups.new(name='Bone.011')
for _i, _w in zip([26, 27, 29, 31, 156], [1.0, 1.0, 0.9048, 1.0, 0.0]): _vg.add([_i], _w, 'REPLACE')
_vg = ob_1_f50_lu0_clean.vertex_groups.new(name='Bone.012')
for _i, _w in zip([54, 55, 56, 57, 58, 59, 60, 61, 62, 63, 64, 65, 66, 67, 68, 69, 70, 71, 72, 73, 74, 75, 76, 77, 90, 91], [1.0, 1.0, 0.85, 0.85, 1.0, 1.0, 0.85, 0.85, 1.0, 0.8501, 1.0, 0.85, 0.75, 0.75, 0.75, 0.7501, 0.75, 0.75, 1.0, 0.9997, 0.9892, 1.0, 0.9997, 0.9998, 1.0, 1.0]): _vg.add([_i], _w, 'REPLACE')
_vg = ob_1_f50_lu0_clean.vertex_groups.new(name='Bone.014')
for _i, _w in zip([106, 107, 108, 109, 110, 111, 112, 113, 114, 115, 116, 117, 118, 119, 120, 121, 122, 123, 124, 125, 126, 127, 128, 129, 142, 143], [1.0, 1.0, 0.9, 0.85, 1.0, 1.0, 0.85, 0.9, 1.0, 0.75, 1.0, 0.7503, 0.85, 0.7, 0.7, 0.8501, 0.7, 0.7, 0.9993, 0.9999, 0.9732, 0.9896, 0.9979, 0.9998, 1.0, 1.0]): _vg.add([_i], _w, 'REPLACE')
_vg = ob_1_f50_lu0_clean.vertex_groups.new(name='Bone.016')
for _i, _w in zip([158, 159, 160, 161, 162, 163, 164, 165, 166, 167, 168, 169, 170, 171, 172, 173, 174, 175, 176, 177, 178, 179, 180, 181, 194, 195], [1.0, 1.0, 0.9, 0.8984, 1.0, 1.0, 0.9, 0.9002, 1.0, 0.9, 1.0, 0.9, 0.85, 0.85, 0.8501, 0.85, 0.852, 0.85, 1.0, 1.0, 0.9994, 1.0, 0.9962, 1.0, 1.0, 1.0]): _vg.add([_i], _w, 'REPLACE')
_vg = ob_1_f50_lu0_clean.vertex_groups.new(name='Bone.017')
for _i, _w in zip([262, 263, 264, 265, 266, 267, 268, 269, 270, 271, 272, 273, 274, 275, 276, 277, 278, 279, 280, 281, 282, 283, 284, 285, 298, 299], [1.0, 1.0, 0.9, 0.9, 1.0, 1.0, 0.9, 0.9, 1.0, 0.8999, 1.0, 0.8999, 0.8499, 0.85, 0.8495, 0.8493, 0.8493, 0.85, 0.9999, 1.0, 1.0, 1.0, 1.0, 0.9993, 1.0, 1.0]): _vg.add([_i], _w, 'REPLACE')
_vg = ob_1_f50_lu0_clean.vertex_groups.new(name='Bone.015')
for _i, _w in zip([210, 211, 212, 213, 214, 215, 216, 217, 218, 219, 220, 221, 222, 223, 224, 225, 226, 227, 228, 229, 230, 231, 232, 233, 246, 247], [1.0, 1.0, 0.8998, 0.9, 1.0, 1.0, 0.8994, 0.9, 1.0, 0.9, 1.0, 0.8997, 0.85, 0.85, 0.85, 0.8501, 0.8511, 0.85, 1.0, 1.0, 0.9988, 1.0, 1.0, 1.0, 1.0, 1.0]): _vg.add([_i], _w, 'REPLACE')
_vg = ob_1_f50_lu0_clean.vertex_groups.new(name='Bone.013')
for _i, _w in zip([314, 315, 316, 317, 318, 319, 320, 321, 322, 323, 324, 325, 326, 327, 328, 329, 330, 331, 332, 333, 334, 335, 336, 337, 350, 351], [0.9993, 1.0, 0.9, 0.8973, 1.0, 1.0, 0.9, 0.9002, 1.0, 0.9, 1.0, 0.9, 0.8501, 0.85, 0.85, 0.85, 0.85, 0.8501, 1.0, 1.0, 1.0, 0.9991, 0.9998, 0.9998, 1.0, 1.0]): _vg.add([_i], _w, 'REPLACE')
_vg = ob_1_f50_lu0_clean.vertex_groups.new(name='Bone.018')
for _i, _w in zip([357, 358, 359, 360, 361, 362, 363, 364, 365, 366, 367, 368, 369, 370, 371, 372, 373, 374, 375, 376, 377, 378, 379, 380, 393, 394], [1.0, 1.0, 0.9, 0.9, 1.0, 1.0, 0.9, 0.9, 1.0, 0.9, 1.0, 0.9, 0.8, 0.8001, 0.8, 0.8, 0.8, 0.8008, 0.9989, 1.0, 1.0, 0.9996, 0.9981, 0.9999, 1.0, 1.0]): _vg.add([_i], _w, 'REPLACE')
_vg = ob_1_f50_lu0_clean.vertex_groups.new(name='Bone.025')
for _i, _w in zip([359, 360, 363, 364, 366, 368, 369, 370, 371, 372, 373, 374, 375, 376, 377, 378, 379, 380, 381, 382, 383, 384, 385, 386, 387, 388, 389, 390, 391, 392, 395, 396], [0.09996, 0.1, 0.1, 0.1, 0.1, 0.1, 0.2, 0.1999, 0.2, 0.2, 0.2, 0.1992, 0.001072, 0.0, 0.0, 0.0004349, 0.001896, 5.805e-05, 1.0, 1.0, 1.0, 1.0, 1.0, 1.0, 0.9976, 0.9911, 1.0, 1.0, 1.0, 1.0, 0.9017, 0.9494]): _vg.add([_i], _w, 'REPLACE')
_vg = ob_1_f50_lu0_clean.vertex_groups.new(name='Bone.024')
for _i, _w in zip([255, 256, 258, 260, 261, 264, 265, 268, 269, 271, 273, 274, 275, 276, 277, 278, 279, 280, 281, 282, 283, 284, 285, 286, 287, 288, 289, 290, 291, 292, 293, 294, 295, 296, 297, 300, 301], [0.5, 0.5, 0.5, 0.5, 0.9992, 0.1, 0.1, 0.1, 0.1, 0.1001, 0.1001, 0.1501, 0.15, 0.1505, 0.1507, 0.1507, 0.15, 5.8e-05, 3.397e-06, 2.847e-06, 0.0, 1.073e-06, 0.0007398, 1.0, 1.0, 1.0, 1.0, 1.0, 1.0, 1.0, 1.0, 1.0, 1.0, 1.0, 1.0, 1.0, 1.0]): _vg.add([_i], _w, 'REPLACE')
_vg = ob_1_f50_lu0_clean.vertex_groups.new(name='Bone.022')
for _i, _w in zip([203, 204, 206, 208, 209, 212, 213, 216, 217, 219, 221, 222, 223, 224, 225, 226, 227, 228, 229, 230, 231, 232, 233, 234, 235, 236, 237, 238, 239, 240, 241, 242, 243, 244, 245, 248, 249], [0.5, 0.5, 0.5, 0.5, 1.0, 0.1002, 0.1, 0.1006, 0.1, 0.1, 0.1003, 0.15, 0.15, 0.15, 0.1499, 0.1489, 0.15, 1.228e-05, 0.0, 0.001197, 0.0, 2.676e-05, 7.093e-06, 1.0, 1.0, 1.0, 1.0, 1.0, 1.0, 1.0, 1.0, 1.0, 1.0, 1.0, 1.0, 0.9916, 0.9916]): _vg.add([_i], _w, 'REPLACE')
_vg = ob_1_f50_lu0_clean.vertex_groups.new(name='Bone.019')
for _i, _w in zip([307, 308, 310, 312, 313, 314, 316, 317, 320, 321, 323, 325, 326, 327, 328, 329, 330, 331, 332, 334, 335, 336, 337, 338, 339, 340, 341, 342, 343, 344, 345, 346, 347, 348, 349, 352, 353], [0.3, 0.3, 0.3, 0.3, 0.8, 0.0006793, 0.1, 0.1027, 0.09999, 0.0998, 0.09999, 0.1, 0.1499, 0.15, 0.15, 0.15, 0.15, 0.1499, 1.669e-06, 5.126e-06, 0.0008684, 0.0001571, 0.0002057, 1.0, 1.0, 1.0, 1.0, 1.0, 1.0, 1.0, 0.9999, 1.0, 1.0, 1.0, 1.0, 1.0, 1.0]): _vg.add([_i], _w, 'REPLACE')
_vg = ob_1_f50_lu0_clean.vertex_groups.new(name='Bone.020')
for _i, _w in zip([47, 48, 51, 53, 56, 57, 60, 61, 63, 65, 66, 67, 68, 69, 70, 71, 72, 73, 74, 75, 76, 77, 78, 79, 80, 81, 82, 83, 84, 85, 86, 87, 88, 89, 92, 93], [0.3, 0.3, 0.3, 0.9, 0.15, 0.15, 0.15, 0.15, 0.1499, 0.15, 0.25, 0.25, 0.25, 0.2499, 0.25, 0.25, 2.801e-06, 0.0003112, 0.01083, 0.0, 0.0002785, 0.0001771, 1.0, 1.0, 1.0, 1.0, 1.0, 1.0, 1.0, 1.0, 1.0, 1.0, 1.0, 1.0, 1.0, 1.0]): _vg.add([_i], _w, 'REPLACE')
_vg = ob_1_f50_lu0_clean.vertex_groups.new(name='Bone.021')
for _i, _w in zip([20, 47, 48, 99, 100, 103, 105, 108, 109, 112, 113, 115, 117, 118, 119, 120, 121, 122, 123, 124, 125, 126, 127, 128, 129, 130, 131, 132, 133, 134, 135, 136, 137, 138, 139, 140, 141, 144, 145], [0.0, 3.226e-06, 1.191e-05, 0.6, 0.6, 0.6, 1.0, 0.1, 0.15, 0.15, 0.1, 0.25, 0.2497, 0.15, 0.3, 0.3, 0.1499, 0.3, 0.3, 0.0007224, 6.235e-05, 0.02677, 0.01036, 0.002143, 0.00017, 1.0, 1.0, 1.0, 1.0, 1.0, 1.0, 1.0, 1.0, 1.0, 1.0, 1.0, 1.0, 1.0, 1.0]): _vg.add([_i], _w, 'REPLACE')
_vg = ob_1_f50_lu0_clean.vertex_groups.new(name='Bone.023')
for _i, _w in zip([151, 152, 155, 157, 160, 161, 164, 165, 167, 169, 170, 171, 172, 173, 174, 175, 176, 177, 178, 179, 180, 181, 182, 183, 184, 185, 186, 187, 188, 189, 190, 191, 192, 193, 196, 197], [0.4944, 0.5, 0.5, 0.9996, 0.09999, 0.1016, 0.1, 0.09982, 0.09999, 0.09999, 0.15, 0.15, 0.1499, 0.15, 0.148, 0.15, 3.934e-06, 2.646e-05, 0.0005649, 5.007e-06, 0.003829, 0.0, 1.0, 1.0, 1.0, 1.0, 1.0, 1.0, 1.0, 1.0, 1.0, 1.0, 1.0, 1.0, 1.0, 1.0]): _vg.add([_i], _w, 'REPLACE')
_vg = ob_1_f50_lu0_clean.vertex_groups.new(name='Bone.026')
for _i, _w in zip([24, 25, 28, 30], [1.0, 0.9968, 0.9998, 1.0]): _vg.add([_i], _w, 'REPLACE')
_m = ob_1_f50_lu0_clean.modifiers.new('Armature', 'ARMATURE')
_m.object = ob_armature

# ---- collection membership
scene.collection.objects.link(ob_armature)
scene.collection.objects.link(ob_1_f50_lu0_clean)

# ---- scene / render settings (as saved in the file)
scene.frame_start = 1; scene.frame_end = 250; scene.frame_set(30)
scene.render.engine = 'BLENDER_EEVEE_NEXT'
scene.cycles.sampling_pattern = 'TABULATED_SOBOL'
scene.cycles.use_light_tree = False
scene.view_settings.view_transform = 'Filmic'
bpy.context.view_layer.update()

# ---- added for rendering (the .blend has no active camera and no usable light): camera, sun
cam_auto = bpy.data.cameras.new('AutoCamera')
cam_auto.lens = 50.0
cam_auto.sensor_width = 36.0
cam_auto.clip_end = 1000.0
ob_auto_camera = bpy.data.objects.new('AutoCamera', cam_auto)
scene.collection.objects.link(ob_auto_camera)
ob_auto_camera.location = (2.35619, -3.92628, 1.5445)
ob_auto_camera.rotation_euler = (1.09748, -7.21219e-08, 0.694738)
scene.camera = ob_auto_camera
light_auto_sun = bpy.data.lights.new('AutoSun', 'SUN')
light_auto_sun.energy = 3.0
light_auto_sun.angle = 0.0523599
ob_auto_sun = bpy.data.objects.new('AutoSun', light_auto_sun)
scene.collection.objects.link(ob_auto_sun)
ob_auto_sun.rotation_euler = (0.872665, 0.174533, 0.523599)
bpy.context.view_layer.update()
